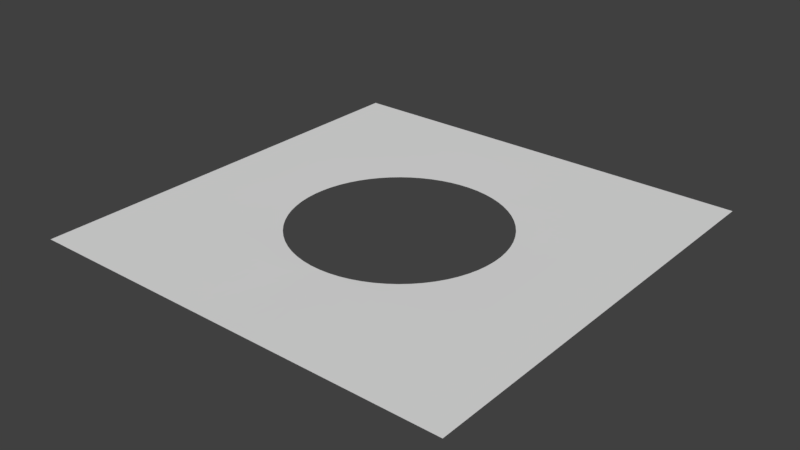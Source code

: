 # Source: hole_thing.blend  (saved by Blender 2.78.0; exported with 4.5.12 LTS)
import bpy
from mathutils import Matrix  # noqa: F401  (used for matrix-valued properties, if any)

bpy.ops.wm.read_factory_settings(use_empty=True)
scene = bpy.context.scene
scene.name = 'Scene'

# ---- collections
col_collection_1 = bpy.data.collections.new('Collection 1'); scene.collection.children.link(col_collection_1)

# ---- world
world_world = bpy.data.worlds.new('World'); scene.world = world_world
world_world.color = (0.05088, 0.05088, 0.05088)
world_world.use_sun_shadow = False
world_world.sun_shadow_jitter_overblur = 0.0
world_world.cycles.sampling_method = 'MANUAL'

# ---- meshes
me_plane = bpy.data.meshes.new('Plane')
me_plane.from_pydata([(0.9163, 0.8556, 0.0), (0.9167, 0.7868, 0.0), (0.957, 0.8539, 0.0), (0.9154, 0.9253, 0.0), (0.875, 0.8561, 0.0), (0.875, 0.7868, 0.0), (0.9583, 0.7868, 0.0), (0.9531, 0.9185, 0.0), (0.875, 0.9275, 0.0), (-0.9163, 0.8556, 0.0), (-0.9167, 0.7868, 0.0), (-0.875, 0.8561, 0.0), (-0.9154, 0.9253, 0.0), (-0.957, 0.8539, 0.0), (-0.9583, 0.7868, 0.0), (-0.875, 0.7868, 0.0), (-0.875, 0.9275, 0.0), (-0.9531, 0.9185, 0.0), (-0.75, 0.8561, 0.0), (-0.75, 0.7868, 0.0), (-0.7083, 0.8561, 0.0), (-0.75, 0.9275, 0.0), (-0.7917, 0.8561, 0.0), (-0.7917, 0.7868, 0.0), (-0.7083, 0.7868, 0.0), (-0.7083, 0.9275, 0.0), (-0.7917, 0.9275, 0.0), (-0.5833, 0.8561, 0.0), (-0.5833, 0.7868, 0.0), (-0.5417, 0.8561, 0.0), (-0.5833, 0.9275, 0.0), (-0.625, 0.8561, 0.0), (-0.625, 0.7868, 0.0), (-0.5417, 0.7868, 0.0), (-0.5417, 0.9275, 0.0), (-0.625, 0.9275, 0.0), (-0.4169, 0.8561, -2.568e-07), (-0.4169, 0.7868, -1.027e-06), (-0.3761, 0.8561, -1.027e-06), (-0.4169, 0.9275, 0.0), (-0.4583, 0.8561, 0.0), (-0.4583, 0.7868, 0.0), (-0.3761, 0.7867, -4.108e-06), (-0.3761, 0.9275, 0.0), (-0.4583, 0.9275, 0.0), (-0.2586, 0.8558, -8.216e-06), (-0.2586, 0.7856, -3.287e-05), (-0.2195, 0.8557, -1.13e-05), (-0.2586, 0.9275, 0.0), (-0.2972, 0.8559, -5.135e-06), (-0.2972, 0.786, -2.054e-05), (-0.2195, 0.7852, -4.519e-05), (-0.2195, 0.9275, 0.0), (-0.2972, 0.9275, 0.0), (-0.0916, 0.8558, -1.618e-05), (-0.09156, 0.7855, -6.47e-05), (-0.04581, 0.8559, -1.643e-05), (-0.09161, 0.9275, 0.0), (-0.1361, 0.8557, -1.541e-05), (-0.1361, 0.7852, -6.162e-05), (-0.04575, 0.7858, -6.573e-05), (-0.04583, 0.9275, 0.0), (-0.1361, 0.9275, 0.0), (0.09398, 0.8558, -1.618e-05), (0.09404, 0.7855, -6.47e-05), (0.1391, 0.8557, -1.541e-05), (0.09396, 0.9275, 0.0), (0.04761, 0.8559, -1.643e-05), (0.04768, 0.7858, -6.573e-05), (0.1391, 0.7852, -6.162e-05), (0.1391, 0.9275, 0.0), (0.04759, 0.9275, 0.0), (0.2608, 0.8558, -8.216e-06), (0.2608, 0.7856, -3.287e-05), (0.2982, 0.8559, -5.135e-06), (0.2608, 0.9275, 0.0), (0.2224, 0.8557, -1.13e-05), (0.2224, 0.7852, -4.519e-05), (0.2982, 0.786, -2.054e-05), (0.2982, 0.9275, 0.0), (0.2224, 0.9275, 0.0), (0.4132, 0.8561, -2.568e-07), (0.4132, 0.7868, -1.027e-06), (0.4535, 0.8561, 0.0), (0.4132, 0.9275, 0.0), (0.374, 0.8561, -1.027e-06), (0.374, 0.7867, -4.108e-06), (0.4535, 0.7868, 0.0), (0.4535, 0.9275, 0.0), (0.374, 0.9275, 0.0), (0.5795, 0.8561, 0.0), (0.5795, 0.7868, 0.0), (0.6226, 0.8561, 0.0), (0.5795, 0.9275, 0.0), (0.5368, 0.8561, 0.0), (0.5368, 0.7868, 0.0), (0.6226, 0.7868, 0.0), (0.6226, 0.9275, 0.0), (0.5368, 0.9275, 0.0), (0.7499, 0.8561, 0.0), (0.7499, 0.7868, 0.0), (0.7917, 0.8561, 0.0), (0.7499, 0.9275, 0.0), (0.7078, 0.8561, 0.0), (0.7078, 0.7868, 0.0), (0.7917, 0.7868, 0.0), (0.7917, 0.9275, 0.0), (0.7078, 0.9275, 0.0), (0.7499, -0.7581, 0.0), (0.7499, -0.8755, 0.0), (0.7917, -0.7581, 0.0), (0.7499, -0.6551, 0.0), (0.7078, -0.7581, 0.0), (0.7078, -0.8755, 0.0), (0.7917, -0.8755, 0.0), (0.7917, -0.6551, 0.0), (0.7078, -0.6551, 0.0), (0.7499, -0.4884, -1.204e-08), (0.7499, -0.5208, 0.0), (0.7917, -0.4884, 0.0), (0.7499, -0.4681, -4.814e-08), (0.7078, -0.4884, -4.814e-08), (0.7078, -0.5208, 0.0), (0.7917, -0.5208, 0.0), (0.7917, -0.4681, 0.0), (0.7078, -0.4681, -1.926e-07), (0.7499, -0.406, -6.299e-07), (0.7499, -0.4309, -2.407e-07), (0.7917, -0.406, 0.0), (0.7498, -0.3773, -1.508e-06), (0.7078, -0.406, -2.519e-06), (0.7079, -0.4309, -9.628e-07), (0.7917, -0.4309, 0.0), (0.7917, -0.3773, 0.0), (0.7077, -0.3773, -6.034e-06), (0.7496, -0.2718, -8.589e-06), (0.7497, -0.3099, -5.617e-06), (0.7917, -0.2718, 0.0), (0.7495, -0.2312, -1.154e-05), (0.7067, -0.2717, -3.436e-05), (0.7071, -0.3098, -2.247e-05), (0.7917, -0.3099, 0.0), (0.7917, -0.2312, 0.0), (0.7064, -0.2312, -4.615e-05), (0.7496, -0.09815, -1.619e-05), (0.7495, -0.144, -1.545e-05), (0.7917, -0.09815, 0.0), (0.7496, -0.05147, -1.643e-05), (0.7066, -0.09813, -6.475e-05), (0.7064, -0.1439, -6.181e-05), (0.7917, -0.144, 0.0), (0.7917, -0.05147, 0.0), (0.7069, -0.05146, -6.573e-05), (0.7496, 0.2613, -8.216e-06), (0.7495, 0.2206, -1.13e-05), (0.7917, 0.2613, 0.0), (0.7497, 0.3007, -5.135e-06), (0.7067, 0.2613, -3.287e-05), (0.7064, 0.2206, -4.519e-05), (0.7917, 0.2206, 0.0), (0.7917, 0.3007, 0.0), (0.7071, 0.3007, -2.054e-05), (0.7499, 0.4153, -2.568e-07), (0.7498, 0.3769, -1.027e-06), (0.7917, 0.4153, 0.0), (0.7499, 0.4558, 0.0), (0.7078, 0.4153, -1.027e-06), (0.7077, 0.3769, -4.108e-06), (0.7917, 0.3769, 0.0), (0.7917, 0.4558, 0.0), (0.7078, 0.4558, 0.0), (0.7499, 0.6013, 0.0), (0.7499, 0.5482, 0.0), (0.7917, 0.6013, 0.0), (0.7499, 0.6588, 0.0), (0.7078, 0.6013, 0.0), (0.7078, 0.5482, 0.0), (0.7917, 0.5482, 0.0), (0.7917, 0.6588, 0.0), (0.7078, 0.6588, 0.0), (0.5795, -0.7581, 0.0), (0.5795, -0.8755, 0.0), (0.6226, -0.7581, 0.0), (0.5795, -0.6551, 0.0), (0.5368, -0.7581, 0.0), (0.5368, -0.8755, 0.0), (0.6226, -0.8755, 0.0), (0.6226, -0.6551, 0.0), (0.5368, -0.6551, 0.0), (0.5796, -0.4884, -6.299e-07), (0.5795, -0.5208, 0.0), (0.6226, -0.4884, -2.407e-07), (0.5796, -0.4681, -2.519e-06), (0.5368, -0.4884, -1.508e-06), (0.5368, -0.5208, 0.0), (0.6226, -0.5208, 0.0), (0.6226, -0.4681, -9.628e-07), (0.5369, -0.4681, -6.034e-06), (0.5796, -0.4059, -2.766e-05), (0.5797, -0.4309, -1.26e-05), (0.6225, -0.406, -1.26e-05), (0.5789, -0.3773, -5.773e-05), (0.5372, -0.406, -5.773e-05), (0.5372, -0.4308, -3.017e-05), (0.6226, -0.4309, -4.814e-06), (0.622, -0.3772, -3.017e-05), (0.5365, -0.3775, -0.0001042), (0.5711, -0.2721, -0.0002839), (0.5746, -0.3101, -0.0001879), (0.6169, -0.2716, -0.0001718), (0.5669, -0.2312, -0.0003869), (0.5266, -0.2738, -0.0004142), (0.5321, -0.3115, -0.0002798), (0.619, -0.3097, -0.0001123), (0.6152, -0.231, -0.0002308), (0.517, -0.2322, -0.0005784), (0.5691, -0.09795, -0.0005362), (0.5659, -0.1436, -0.0005178), (0.6165, -0.09803, -0.0003238), (0.5717, -0.05142, -0.0005423), (0.5202, -0.09785, -0.0007848), (0.5134, -0.1434, -0.0007731), (0.6151, -0.1438, -0.0003091), (0.618, -0.05144, -0.0003287), (0.5248, -0.0514, -0.0007888), (0.5709, 0.2618, -0.0002723), (0.5668, 0.2209, -0.0003797), (0.6168, 0.2612, -0.0001643), (0.5744, 0.3011, -0.0001729), (0.5264, 0.2637, -0.0003992), (0.5169, 0.2221, -0.0005697), (0.6151, 0.2205, -0.0002259), (0.6189, 0.3006, -0.0001027), (0.5319, 0.3027, -0.0002602), (0.5794, 0.4154, -1.609e-05), (0.5786, 0.377, -4.279e-05), (0.6224, 0.4153, -5.135e-06), (0.5796, 0.4558, -5.135e-06), (0.537, 0.4155, -4.279e-05), (0.5363, 0.3773, -8.49e-05), (0.6218, 0.3769, -2.054e-05), (0.6226, 0.4558, 0.0), (0.5371, 0.4558, -2.054e-05), (0.5796, 0.6013, -2.568e-07), (0.5796, 0.5482, -1.027e-06), (0.6226, 0.6013, 0.0), (0.5795, 0.6588, 0.0), (0.5368, 0.6013, -1.027e-06), (0.5368, 0.5482, -4.108e-06), (0.6226, 0.5482, 0.0), (0.6226, 0.6588, 0.0), (0.5368, 0.6588, 0.0), (0.4132, -0.7581, -2.568e-07), (0.4132, -0.8755, 0.0), (0.4535, -0.7581, 0.0), (0.4132, -0.6551, -1.027e-06), (0.374, -0.7581, -1.027e-06), (0.374, -0.8755, 0.0), (0.4535, -0.8755, 0.0), (0.4535, -0.6551, 0.0), (0.374, -0.6551, -4.108e-06), (0.4134, -0.4883, -1.646e-05), (0.4132, -0.5208, -5.135e-06), (0.4535, -0.4884, -5.617e-06), (0.4138, -0.468, -4.429e-05), (0.3742, -0.4882, -4.303e-05), (0.374, -0.5207, -2.054e-05), (0.4535, -0.5208, 0.0), (0.4538, -0.4681, -2.247e-05), (0.375, -0.468, -8.586e-05), (0.4178, -0.4064, -0.0002895), (0.4161, -0.4308, -0.0001803), (0.456, -0.4061, -0.0001879), (0.4195, -0.3792, -0.0004169), (0.3811, -0.4071, -0.0004091), (0.3789, -0.4315, -0.000265), (0.455, -0.4306, -0.0001123), (0.4571, -0.3788, -0.0002798), (0.3819, -0.3786, -0.0005893), (-0.4332, -0.2992, -0.0006996), (-0.4547, -0.289, -0.0006279), (-0.4281, -0.3217, -0.0006279), (-0.4162, -0.2863, -0.0008518), (-0.4394, -0.2592, -0.0008271), (-0.4602, -0.3194, -0.0004793), (-0.3972, -0.3165, -0.0008271), (0.4338, 0.29, -0.0006996), (0.4183, 0.2769, -0.0008518), (0.4546, 0.2793, -0.0006279), (0.4278, 0.3134, -0.0006279), (0.3991, 0.3079, -0.0008271), (0.4413, 0.2495, -0.0008271), (0.4585, 0.311, -0.0004793), (-0.2897, 0.4291, -0.0006996), (-0.2783, 0.4515, -0.0006279), (-0.3129, 0.4231, -0.0006279), (-0.2776, 0.4125, -0.0008518), (-0.2499, 0.4366, -0.0008271), (-0.3095, 0.4564, -0.0004793), (-0.3088, 0.3931, -0.0008271), (0.4176, 0.4163, -0.0002779), (0.4193, 0.3795, -0.0004019), (0.4558, 0.416, -0.0001729), (0.416, 0.4559, -0.0001729), (0.381, 0.4165, -0.0004019), (0.3818, 0.3782, -0.0005806), (0.4568, 0.3791, -0.0002602), (0.4549, 0.4559, -0.0001027), (0.3788, 0.456, -0.0002602), (0.4134, 0.601, -1.609e-05), (0.4138, 0.5479, -4.279e-05), (0.4535, 0.6013, -5.135e-06), (0.4132, 0.6586, -5.135e-06), (0.3742, 0.6001, -4.279e-05), (0.3749, 0.5469, -8.49e-05), (0.4537, 0.5482, -2.054e-05), (0.4535, 0.6588, 0.0), (0.374, 0.658, -2.054e-05), (0.2608, -0.758, -1.583e-05), (0.2608, -0.8754, -4.108e-06), (0.2982, -0.7581, -5.135e-06), (0.2609, -0.6549, -4.279e-05), (0.2226, -0.7578, -4.177e-05), (0.2224, -0.8753, -1.643e-05), (0.2982, -0.8755, 0.0), (0.2982, -0.655, -2.054e-05), (0.223, -0.6546, -8.49e-05), (0.2624, -0.4874, -0.0002779), (0.2615, -0.5199, -0.0001729), (0.2989, -0.4878, -0.0001729), (0.2644, -0.4678, -0.000402), (0.2262, -0.4869, -0.0004019), (0.225, -0.5197, -0.0002602), (0.2982, -0.5202, -0.0001027), (0.3008, -0.4682, -0.0002604), (0.2269, -0.4664, -0.0005806), (0.434, -0.2992, -0.0007137), (0.4184, -0.2863, -0.0008604), (0.428, -0.3216, -0.0006443), (0.4548, -0.289, -0.0006443), (0.4415, -0.2592, -0.0008361), (0.3992, -0.3165, -0.0008361), (0.4588, -0.3194, -0.0005001), (0.2924, -0.4227, -0.0007001), (0.2811, -0.4138, -0.0008519), (0.2808, -0.437, -0.0006281), (0.3151, -0.4164, -0.0006291), (0.3119, -0.3955, -0.0008279), (0.2534, -0.4327, -0.0008271), (0.311, -0.4361, -0.0004802), (-0.2897, -0.4227, -0.0006996), (-0.3129, -0.4165, -0.0006279), (-0.2783, -0.437, -0.0006279), (-0.2776, -0.4138, -0.0008518), (-0.3088, -0.3955, -0.0008271), (-0.3095, -0.4361, -0.0004793), (-0.2499, -0.4327, -0.0008271), (-0.1241, -0.4954, -0.0006996), (-0.151, -0.4893, -0.0006279), (-0.1118, -0.5154, -0.0006279), (-0.1094, -0.4829, -0.0008518), (-0.1458, -0.4721, -0.0008271), (-0.1478, -0.5201, -0.0004793), (-0.07772, -0.5003, -0.0008271), (0.2616, 0.5917, -0.0002723), (0.2639, 0.5358, -0.0003992), (0.2989, 0.5956, -0.0001729), (0.2608, 0.6527, -0.0001643), (0.2231, 0.5871, -0.0003797), (0.2249, 0.5248, -0.0005697), (0.3008, 0.542, -0.0002602), (0.2982, 0.6549, -0.0001027), (0.2225, 0.6509, -0.0002259), (0.09524, -0.7553, -0.000258), (0.09423, -0.8745, -0.0001274), (0.14, -0.757, -0.0001677), (0.09775, -0.6486, -0.0003951), (0.04874, -0.7514, -0.0003437), (0.04793, -0.8742, -0.0001643), (0.1392, -0.8748, -8.216e-05), (0.142, -0.6537, -0.0002602), (0.05051, -0.6347, -0.0005532), (0.09459, 0.5886, -0.0005359), (0.09494, 0.526, -0.0007847), (0.1396, 0.5854, -0.0005166), (0.09432, 0.652, -0.0003235), (0.04831, 0.5913, -0.0005423), (0.04863, 0.5306, -0.0007888), (0.1402, 0.5192, -0.0007723), (0.1393, 0.6506, -0.0003081), (0.04802, 0.6535, -0.0003287), (-0.09186, -0.7553, -0.000258), (-0.09135, -0.8745, -0.0001274), (-0.04565, -0.7514, -0.0003437), (-0.09394, -0.6486, -0.0003951), (-0.1364, -0.757, -0.0001677), (-0.136, -0.8748, -8.216e-05), (-0.04549, -0.8742, -0.0001643), (-0.04681, -0.6347, -0.0005532), (-0.1381, -0.6537, -0.0002602), (-0.09124, 0.5886, -0.0005359), (-0.09113, 0.526, -0.0007847), (-0.04522, 0.5913, -0.0005423), (-0.09137, 0.652, -0.0003235), (-0.1361, 0.5854, -0.0005166), (-0.1362, 0.5192, -0.0007723), (-0.04494, 0.5306, -0.0007888), (-0.04546, 0.6535, -0.0003287), (-0.136, 0.6506, -0.0003081), (-0.2586, -0.758, -1.583e-05), (-0.2586, -0.8754, -4.108e-06), (-0.2195, -0.7578, -4.177e-05), (-0.2587, -0.6549, -4.279e-05), (-0.2972, -0.7581, -5.135e-06), (-0.2972, -0.8755, 0.0), (-0.2194, -0.8753, -1.643e-05), (-0.2199, -0.6546, -8.49e-05), (-0.2972, -0.655, -2.054e-05), (-0.2602, -0.4874, -0.0002779), (-0.2593, -0.5199, -0.0001729), (-0.2231, -0.4869, -0.0004019), (-0.2622, -0.4678, -0.0004019), (-0.2979, -0.4878, -0.0001729), (-0.2973, -0.5202, -0.0001027), (-0.2219, -0.5197, -0.0002602), (-0.2236, -0.4664, -0.0005806), (-0.2998, -0.4682, -0.0002602), (-0.2595, 0.5917, -0.0002723), (-0.2617, 0.5358, -0.0003992), (-0.2201, 0.5871, -0.0003797), (-0.2587, 0.6527, -0.0001643), (-0.2979, 0.5956, -0.0001729), (-0.2998, 0.542, -0.0002602), (-0.2217, 0.5248, -0.0005697), (-0.2195, 0.6509, -0.0002259), (-0.2973, 0.6549, -0.0001027), (-0.4169, -0.7581, -2.568e-07), (-0.4169, -0.8755, 0.0), (-0.3761, -0.7581, -1.027e-06), (-0.4169, -0.6551, -1.027e-06), (-0.4583, -0.7581, 0.0), (-0.4583, -0.8755, 0.0), (-0.3761, -0.8755, 0.0), (-0.3761, -0.6551, -4.108e-06), (-0.4583, -0.6551, 0.0), (-0.4171, -0.4883, -1.609e-05), (-0.4169, -0.5208, -5.135e-06), (-0.3763, -0.4882, -4.279e-05), (-0.4174, -0.468, -4.279e-05), (-0.4584, -0.4884, -5.135e-06), (-0.4583, -0.5208, 0.0), (-0.3761, -0.5207, -2.054e-05), (-0.3769, -0.468, -8.49e-05), (-0.4585, -0.4681, -2.054e-05), (-0.4202, -0.4064, -0.0002779), (-0.419, -0.4308, -0.0001729), (-0.3817, -0.4071, -0.0004019), (-0.4212, -0.3793, -0.0004019), (-0.4599, -0.4061, -0.0001729), (-0.4594, -0.4306, -0.0001027), (-0.3802, -0.4315, -0.0002602), (-0.3815, -0.3786, -0.0005806), (-0.4603, -0.3788, -0.0002602), (-0.4332, 0.29, -0.0006996), (-0.4281, 0.3134, -0.0006279), (-0.4547, 0.2793, -0.0006279), (-0.4162, 0.2769, -0.0008518), (-0.3972, 0.3079, -0.0008271), (-0.4602, 0.311, -0.0004793), (-0.4394, 0.2495, -0.0008271), (-0.4202, 0.4163, -0.0002779), (-0.4212, 0.3795, -0.0004019), (-0.3817, 0.4165, -0.0004019), (-0.419, 0.4559, -0.0001729), (-0.4599, 0.416, -0.0001729), (-0.4603, 0.3791, -0.0002602), (-0.3815, 0.3782, -0.0005806), (-0.3802, 0.456, -0.0002602), (-0.4594, 0.4559, -0.0001027), (-0.4171, 0.601, -1.609e-05), (-0.4174, 0.5479, -4.279e-05), (-0.3763, 0.6001, -4.279e-05), (-0.4169, 0.6586, -5.135e-06), (-0.4584, 0.6013, -5.135e-06), (-0.4585, 0.5482, -2.054e-05), (-0.3769, 0.5469, -8.49e-05), (-0.3761, 0.658, -2.054e-05), (-0.4583, 0.6588, 0.0), (-0.5833, -0.7581, 0.0), (-0.5833, -0.8755, 0.0), (-0.5417, -0.7581, 0.0), (-0.5833, -0.6551, 0.0), (-0.625, -0.7581, 0.0), (-0.625, -0.8755, 0.0), (-0.5417, -0.8755, 0.0), (-0.5417, -0.6551, 0.0), (-0.625, -0.6551, 0.0), (-0.5833, -0.4884, -2.568e-07), (-0.5833, -0.5208, 0.0), (-0.5417, -0.4884, -1.027e-06), (-0.5833, -0.4681, -1.027e-06), (-0.625, -0.4884, 0.0), (-0.625, -0.5208, 0.0), (-0.5417, -0.5208, 0.0), (-0.5417, -0.4681, -4.108e-06), (-0.625, -0.4681, 0.0), (-0.5831, -0.406, -1.609e-05), (-0.5834, -0.4309, -5.135e-06), (-0.5416, -0.406, -4.279e-05), (-0.582, -0.3773, -4.279e-05), (-0.6248, -0.406, -5.135e-06), (-0.625, -0.4309, 0.0), (-0.5419, -0.4308, -2.054e-05), (-0.5405, -0.3776, -8.49e-05), (-0.624, -0.3773, -2.054e-05), (-0.5717, -0.2721, -0.0002723), (-0.5763, -0.3102, -0.0001729), (-0.5272, -0.2739, -0.0003992), (-0.5664, -0.2312, -0.0003797), (-0.6174, -0.2716, -0.0001643), (-0.6201, -0.3097, -0.0001027), (-0.5342, -0.3116, -0.0002602), (-0.516, -0.2322, -0.0005697), (-0.615, -0.231, -0.0002259), (-0.5669, -0.09795, -0.0005359), (-0.5639, -0.1437, -0.0005166), (-0.517, -0.09785, -0.0007847), (-0.5695, -0.05142, -0.0005423), (-0.6152, -0.09804, -0.0003235), (-0.614, -0.1438, -0.0003081), (-0.5103, -0.1434, -0.0007723), (-0.5216, -0.0514, -0.0007888), (-0.6166, -0.05144, -0.0003287), (-0.5717, 0.2618, -0.0002723), (-0.5664, 0.2209, -0.0003797), (-0.5272, 0.2637, -0.0003992), (-0.5763, 0.3011, -0.0001729), (-0.6174, 0.2612, -0.0001643), (-0.615, 0.2205, -0.0002259), (-0.516, 0.2221, -0.0005697), (-0.5342, 0.3027, -0.0002602), (-0.6201, 0.3006, -0.0001027), (-0.5831, 0.4154, -1.609e-05), (-0.582, 0.377, -4.279e-05), (-0.5416, 0.4155, -4.279e-05), (-0.5834, 0.4558, -5.135e-06), (-0.6248, 0.4153, -5.135e-06), (-0.624, 0.3769, -2.054e-05), (-0.5405, 0.3773, -8.49e-05), (-0.5419, 0.4558, -2.054e-05), (-0.625, 0.4558, 0.0), (-0.5833, 0.6013, -2.568e-07), (-0.5833, 0.5482, -1.027e-06), (-0.5417, 0.6013, -1.027e-06), (-0.5833, 0.6588, 0.0), (-0.625, 0.6013, 0.0), (-0.625, 0.5482, 0.0), (-0.5417, 0.5482, -4.108e-06), (-0.5417, 0.6588, 0.0), (-0.625, 0.6588, 0.0), (-0.75, -0.7581, 0.0), (-0.75, -0.8755, 0.0), (-0.7083, -0.7581, 0.0), (-0.75, -0.6551, 0.0), (-0.7917, -0.7581, 0.0), (-0.7917, -0.8755, 0.0), (-0.7083, -0.8755, 0.0), (-0.7083, -0.6551, 0.0), (-0.7917, -0.6551, 0.0), (-0.75, -0.4884, 0.0), (-0.75, -0.5208, 0.0), (-0.7083, -0.4884, 0.0), (-0.75, -0.4681, 0.0), (-0.7917, -0.4884, 0.0), (-0.7917, -0.5208, 0.0), (-0.7083, -0.5208, 0.0), (-0.7083, -0.4681, 0.0), (-0.7917, -0.4681, 0.0), (-0.75, -0.406, -2.568e-07), (-0.75, -0.4309, 0.0), (-0.7083, -0.406, -1.027e-06), (-0.75, -0.3773, -1.027e-06), (-0.7917, -0.406, 0.0), (-0.7917, -0.4309, 0.0), (-0.7083, -0.4309, 0.0), (-0.7081, -0.3773, -4.108e-06), (-0.7917, -0.3773, 0.0), (-0.7496, -0.2718, -8.216e-06), (-0.7498, -0.3099, -5.135e-06), (-0.7068, -0.2717, -3.287e-05), (-0.7495, -0.2312, -1.13e-05), (-0.7917, -0.2718, 0.0), (-0.7917, -0.3099, 0.0), (-0.7074, -0.3098, -2.054e-05), (-0.7063, -0.2312, -4.519e-05), (-0.7917, -0.2312, 0.0), (-0.7495, -0.09815, -1.618e-05), (-0.7494, -0.144, -1.541e-05), (-0.7064, -0.09813, -6.47e-05), (-0.7496, -0.05147, -1.643e-05), (-0.7917, -0.09815, 0.0), (-0.7917, -0.144, 0.0), (-0.7061, -0.1439, -6.162e-05), (-0.7067, -0.05146, -6.573e-05), (-0.7917, -0.05147, 0.0), (-0.7496, 0.2613, -8.216e-06), (-0.7495, 0.2206, -1.13e-05), (-0.7068, 0.2613, -3.287e-05), (-0.7498, 0.3007, -5.135e-06), (-0.7917, 0.2613, 0.0), (-0.7917, 0.2206, 0.0), (-0.7063, 0.2206, -4.519e-05), (-0.7074, 0.3007, -2.054e-05), (-0.7917, 0.3007, 0.0), (-0.75, 0.4153, -2.568e-07), (-0.75, 0.3769, -1.027e-06), (-0.7083, 0.4153, -1.027e-06), (-0.75, 0.4558, 0.0), (-0.7917, 0.4153, 0.0), (-0.7917, 0.3769, 0.0), (-0.7081, 0.3769, -4.108e-06), (-0.7083, 0.4558, 0.0), (-0.7917, 0.4558, 0.0), (-0.75, 0.6013, 0.0), (-0.75, 0.5482, 0.0), (-0.7083, 0.6013, 0.0), (-0.75, 0.6588, 0.0), (-0.7917, 0.6013, 0.0), (-0.7917, 0.5482, 0.0), (-0.7083, 0.5482, 0.0), (-0.7083, 0.6588, 0.0), (-0.7917, 0.6588, 0.0), (-0.9163, -0.7571, 0.0), (-0.9154, -0.8716, 0.0), (-0.875, -0.7581, 0.0), (-0.9167, -0.6551, 0.0), (-0.957, -0.7542, 0.0), (-0.9531, -0.8599, 0.0), (-0.875, -0.8755, 0.0), (-0.875, -0.6551, 0.0), (-0.9583, -0.6551, 0.0), (-0.9167, -0.4884, 0.0), (-0.9167, -0.5208, 0.0), (-0.875, -0.4884, 0.0), (-0.9167, -0.4681, 0.0), (-0.9583, -0.4884, 0.0), (-0.9583, -0.5208, 0.0), (-0.875, -0.5208, 0.0), (-0.875, -0.4681, 0.0), (-0.9583, -0.4681, 0.0), (-0.9167, -0.406, 0.0), (-0.9167, -0.4309, 0.0), (-0.875, -0.406, 0.0), (-0.9167, -0.3773, 0.0), (-0.9583, -0.406, 0.0), (-0.9583, -0.4309, 0.0), (-0.875, -0.4309, 0.0), (-0.875, -0.3773, 0.0), (-0.9583, -0.3773, 0.0), (-0.9167, -0.2718, 0.0), (-0.9167, -0.3099, 0.0), (-0.875, -0.2718, 0.0), (-0.9167, -0.2312, 0.0), (-0.9583, -0.2718, 0.0), (-0.9583, -0.3099, 0.0), (-0.875, -0.3099, 0.0), (-0.875, -0.2312, 0.0), (-0.9583, -0.2312, 0.0), (-0.9167, -0.09815, 0.0), (-0.9167, -0.144, 0.0), (-0.875, -0.09815, 0.0), (-0.9167, -0.05147, 0.0), (-0.9583, -0.09815, 0.0), (-0.9583, -0.144, 0.0), (-0.875, -0.144, 0.0), (-0.875, -0.05147, 0.0), (-0.9583, -0.05147, 0.0), (-0.9167, 0.2613, 0.0), (-0.9167, 0.2206, 0.0), (-0.875, 0.2613, 0.0), (-0.9167, 0.3007, 0.0), (-0.9583, 0.2613, 0.0), (-0.9583, 0.2206, 0.0), (-0.875, 0.2206, 0.0), (-0.875, 0.3007, 0.0), (-0.9583, 0.3007, 0.0), (-0.9167, 0.4153, 0.0), (-0.9167, 0.3769, 0.0), (-0.875, 0.4153, 0.0), (-0.9167, 0.4558, 0.0), (-0.9583, 0.4153, 0.0), (-0.9583, 0.3769, 0.0), (-0.875, 0.3769, 0.0), (-0.875, 0.4558, 0.0), (-0.9583, 0.4558, 0.0), (-0.9167, 0.6013, 0.0), (-0.9167, 0.5482, 0.0), (-0.875, 0.6013, 0.0), (-0.9167, 0.6588, 0.0), (-0.9583, 0.6013, 0.0), (-0.9583, 0.5482, 0.0), (-0.875, 0.5482, 0.0), (-0.875, 0.6588, 0.0), (-0.9583, 0.6588, 0.0), (0.9163, -0.7571, 0.0), (0.9154, -0.8716, 0.0), (0.957, -0.7542, 0.0), (0.9167, -0.6551, 0.0), (0.875, -0.7581, 0.0), (0.875, -0.8755, 0.0), (0.9531, -0.8599, 0.0), (0.9583, -0.6551, 0.0), (0.875, -0.6551, 0.0), (0.9167, -0.4884, 0.0), (0.9167, -0.5208, 0.0), (0.9583, -0.4884, 0.0), (0.9167, -0.4681, 0.0), (0.875, -0.4884, 0.0), (0.875, -0.5208, 0.0), (0.9583, -0.5208, 0.0), (0.9583, -0.4681, 0.0), (0.875, -0.4681, 0.0), (0.9167, -0.406, 0.0), (0.9167, -0.4309, 0.0), (0.9583, -0.406, 0.0), (0.9167, -0.3773, 0.0), (0.875, -0.406, 0.0), (0.875, -0.4309, 0.0), (0.9583, -0.4309, 0.0), (0.9583, -0.3773, 0.0), (0.875, -0.3773, 0.0), (0.9167, -0.2718, 0.0), (0.9167, -0.3099, 0.0), (0.9583, -0.2718, 0.0), (0.9167, -0.2312, 0.0), (0.875, -0.2718, 0.0), (0.875, -0.3099, 0.0), (0.9583, -0.3099, 0.0), (0.9583, -0.2312, 0.0), (0.875, -0.2312, 0.0), (0.9167, -0.09815, 0.0), (0.9167, -0.144, 0.0), (0.9583, -0.09815, 0.0), (0.9167, -0.05147, 0.0), (0.875, -0.09815, 0.0), (0.875, -0.144, 0.0), (0.9583, -0.144, 0.0), (0.9583, -0.05147, 0.0), (0.875, -0.05147, 0.0), (0.9167, 0.2613, 0.0), (0.9167, 0.2206, 0.0), (0.9583, 0.2613, 0.0), (0.9167, 0.3007, 0.0), (0.875, 0.2613, 0.0), (0.875, 0.2206, 0.0), (0.9583, 0.2206, 0.0), (0.9583, 0.3007, 0.0), (0.875, 0.3007, 0.0), (0.9167, 0.4153, 0.0), (0.9167, 0.3769, 0.0), (0.9583, 0.4153, 0.0), (0.9167, 0.4558, 0.0), (0.875, 0.4153, 0.0), (0.875, 0.3769, 0.0), (0.9583, 0.3769, 0.0), (0.9583, 0.4558, 0.0), (0.875, 0.4558, 0.0), (0.9167, 0.6013, 0.0), (0.9167, 0.5482, 0.0), (0.9583, 0.6013, 0.0), (0.9167, 0.6588, 0.0), (0.875, 0.6013, 0.0), (0.875, 0.5482, 0.0), (0.9583, 0.5482, 0.0), (0.9583, 0.6588, 0.0), (0.875, 0.6588, 0.0), (0.9167, 0.08896, 0.0), (0.9167, 0.04254, 0.0), (0.9583, 0.08896, 0.0), (0.9167, 0.1344, 0.0), (0.875, 0.08896, 0.0), (0.875, 0.04254, 0.0), (0.9583, 0.04254, 0.0), (0.9583, 0.1344, 0.0), (0.875, 0.1344, 0.0), (-0.9167, 0.08896, 0.0), (-0.9167, 0.04254, 0.0), (-0.875, 0.08896, 0.0), (-0.9167, 0.1344, 0.0), (-0.9583, 0.08896, 0.0), (-0.9583, 0.04254, 0.0), (-0.875, 0.04254, 0.0), (-0.875, 0.1344, 0.0), (-0.9583, 0.1344, 0.0), (-0.7495, 0.08895, -1.618e-05), (-0.7496, 0.04254, -1.643e-05), (-0.7064, 0.08893, -6.47e-05), (-0.7494, 0.1344, -1.541e-05), (-0.7917, 0.08896, 0.0), (-0.7917, 0.04254, 0.0), (-0.7067, 0.04252, -6.573e-05), (-0.7061, 0.1344, -6.162e-05), (-0.7917, 0.1344, 0.0), (-0.5669, 0.08878, -0.0005359), (-0.5695, 0.04239, -0.0005423), (-0.517, 0.0887, -0.0007847), (-0.5639, 0.1342, -0.0005166), (-0.6152, 0.08885, -0.0003235), (-0.6166, 0.04245, -0.0003287), (-0.5216, 0.04233, -0.0007888), (-0.5103, 0.1342, -0.0007723), (-0.614, 0.1343, -0.0003081), (0.1284, -0.4954, -0.0006996), (0.1137, -0.4829, -0.0008518), (0.1161, -0.5154, -0.0006279), (0.1552, -0.4893, -0.0006279), (0.1501, -0.4721, -0.0008271), (0.08206, -0.5003, -0.0008271), (0.1519, -0.5201, -0.0004793), (0.2924, 0.4291, -0.0006996), (0.2811, 0.4125, -0.0008518), (0.3151, 0.4231, -0.0006279), (0.2808, 0.4515, -0.0006279), (0.2534, 0.4366, -0.0008271), (0.3119, 0.3931, -0.0008271), (0.311, 0.4564, -0.0004793), (0.5691, 0.08878, -0.0005359), (0.5717, 0.04239, -0.0005423), (0.6165, 0.08885, -0.0003235), (0.5658, 0.1342, -0.0005166), (0.5202, 0.0887, -0.0007847), (0.5248, 0.04233, -0.0007888), (0.618, 0.04245, -0.0003287), (0.6151, 0.1343, -0.0003081), (0.5134, 0.1342, -0.0007723), (0.7496, 0.08895, -1.618e-05), (0.7496, 0.04254, -1.643e-05), (0.7917, 0.08896, 0.0), (0.7495, 0.1344, -1.541e-05), (0.7066, 0.08893, -6.47e-05), (0.7069, 0.04252, -6.573e-05), (0.7917, 0.04254, 0.0), (0.7917, 0.1344, 0.0), (0.7063, 0.1344, -6.162e-05), (-0.9958, -0.6551, 0.0), (-0.9958, -0.7503, 0.0), (-0.9958, -0.8443, 0.0), (0.875, -0.9952, 0.0), (0.9141, -0.9952, 0.0), (0.9522, -0.9952, 0.0), (0.9969, 0.7868, 0.0), (0.9969, 0.8516, 0.0), (0.9969, 0.9094, 0.0), (-0.875, 0.9972, 0.0), (-0.9141, 0.9972, 0.0), (-0.9511, 0.9972, 0.0), (-0.9483, -0.9952, 0.0), (-0.9141, -0.9952, 0.0), (-0.875, -0.9952, 0.0), (-0.7917, -0.9952, 0.0), (-0.75, -0.9952, 0.0), (-0.7083, -0.9952, 0.0), (-0.625, -0.9952, 0.0), (-0.5833, -0.9952, 0.0), (-0.5417, -0.9952, 0.0), (-0.4583, -0.9952, 0.0), (-0.4169, -0.9952, 0.0), (-0.3761, -0.9952, 0.0), (-0.2972, -0.9952, 0.0), (-0.2586, -0.9952, 0.0), (-0.2195, -0.9952, 0.0), (-0.1361, -0.9952, 0.0), (-0.09161, -0.9952, 0.0), (-0.04583, -0.9952, 0.0), (0.04759, -0.9952, 0.0), (0.09396, -0.9952, 0.0), (0.1391, -0.9952, 0.0), (0.2224, -0.9952, 0.0), (0.2608, -0.9952, 0.0), (0.2982, -0.9952, 0.0), (0.374, -0.9952, 0.0), (0.4132, -0.9952, 0.0), (0.4535, -0.9952, 0.0), (0.5368, -0.9952, 0.0), (0.5795, -0.9952, 0.0), (0.6226, -0.9952, 0.0), (0.7078, -0.9952, 0.0), (0.7499, -0.9952, 0.0), (0.7917, -0.9952, 0.0), (0.9479, 0.9972, 0.0), (0.9141, 0.9972, 0.0), (0.875, 0.9972, 0.0), (0.7917, 0.9972, 0.0), (0.7499, 0.9972, 0.0), (0.7078, 0.9972, 0.0), (0.6226, 0.9972, 0.0), (0.5795, 0.9972, 0.0), (0.5368, 0.9972, 0.0), (0.4535, 0.9972, 0.0), (0.4132, 0.9972, 0.0), (0.374, 0.9972, 0.0), (0.2982, 0.9972, 0.0), (0.2608, 0.9972, 0.0), (0.2224, 0.9972, 0.0), (0.1391, 0.9972, 0.0), (0.09396, 0.9972, 0.0), (0.04759, 0.9972, 0.0), (-0.04583, 0.9972, 0.0), (-0.09161, 0.9972, 0.0), (-0.1361, 0.9972, 0.0), (-0.2195, 0.9972, 0.0), (-0.2586, 0.9972, 0.0), (-0.2972, 0.9972, 0.0), (-0.3761, 0.9972, 0.0), (-0.4169, 0.9972, 0.0), (-0.4583, 0.9972, 0.0), (-0.5417, 0.9972, 0.0), (-0.5833, 0.9972, 0.0), (-0.625, 0.9972, 0.0), (-0.7083, 0.9972, 0.0), (-0.75, 0.9972, 0.0), (-0.7917, 0.9972, 0.0), (-0.8333, 0.7868, 0.0), (-0.8333, 0.8561, 0.0), (-0.8333, 0.9275, 0.0), (-0.6667, 0.7868, 0.0), (-0.6667, 0.8561, 0.0), (-0.6667, 0.9275, 0.0), (-0.5, 0.7868, 0.0), (-0.5, 0.8561, 0.0), (-0.5, 0.9275, 0.0), (-0.3361, 0.7864, -1.027e-05), (-0.3361, 0.856, -2.568e-06), (-0.3361, 0.9275, 0.0), (-0.1789, 0.7851, -5.546e-05), (-0.1789, 0.8557, -1.386e-05), (-0.1789, 0.9275, 0.0), (0.0008252, 0.7859, -6.573e-05), (0.0007583, 0.8559, -1.643e-05), (0.000736, 0.9275, 0.0), (0.1822, 0.7851, -5.546e-05), (0.1822, 0.8557, -1.386e-05), (0.1822, 0.9275, 0.0), (0.3356, 0.7864, -1.027e-05), (0.3356, 0.856, -2.568e-06), (0.3356, 0.9275, 0.0), (0.4946, 0.7868, 0.0), (0.4946, 0.8561, 0.0), (0.4946, 0.9275, 0.0), (0.6654, 0.7868, 0.0), (0.6654, 0.8561, 0.0), (0.6654, 0.9275, 0.0), (0.8333, 0.7868, 0.0), (0.8333, 0.8561, 0.0), (0.8333, 0.9275, 0.0), (-0.1365, 0.4525, -0.001052), (-0.09102, 0.4639, -0.001052), (-0.04465, 0.4708, -0.001052), (-0.3009, 0.3647, -0.001052), (-0.2632, 0.3926, -0.001052), (-0.223, 0.4167, -0.001052), (-0.4191, 0.2206, -0.001052), (-0.395, 0.2608, -0.001052), (-0.3671, 0.2985, -0.001052), (-0.4732, 0.04226, -0.001052), (-0.4663, 0.08862, -0.001052), (-0.4549, 0.1341, -0.001052), (-0.4549, -0.1432, -0.001052), (-0.4663, -0.09774, -0.001052), (-0.4732, -0.05137, -0.001052), (-0.3671, -0.3076, -0.001052), (-0.395, -0.2699, -0.001052), (-0.4191, -0.2297, -0.001052), (-0.223, -0.4258, -0.001052), (-0.2632, -0.4017, -0.001052), (-0.3009, -0.3738, -0.001052), (-0.04465, -0.4799, -0.001052), (-0.09102, -0.473, -0.001052), (-0.1365, -0.4616, -0.001052), (0.1408, -0.4616, -0.001052), (0.09534, -0.473, -0.001052), (0.04898, -0.4799, -0.001052), (0.3052, -0.3738, -0.001052), (0.2675, -0.4017, -0.001052), (0.2273, -0.4258, -0.001052), (0.4234, -0.2297, -0.001052), (0.3993, -0.2699, -0.001052), (0.3714, -0.3076, -0.001052), (0.4775, -0.05137, -0.001052), (0.4706, -0.09774, -0.001052), (0.4592, -0.1432, -0.001052), (0.4592, 0.1341, -0.001052), (0.4706, 0.08862, -0.001052), (0.4775, 0.04226, -0.001052), (0.3714, 0.2985, -0.001052), (0.3993, 0.2608, -0.001052), (0.4234, 0.2206, -0.001052), (0.2273, 0.4167, -0.001052), (0.2675, 0.3926, -0.001052), (0.3052, 0.3647, -0.001052), (0.04898, 0.4708, -0.001052), (0.09534, 0.4639, -0.001052), (0.1408, 0.4525, -0.001052), (-0.9958, 0.9094, 0.0), (-0.9958, 0.8516, 0.0), (-0.9958, 0.7868, 0.0), (-0.9958, 0.6588, 0.0), (-0.9958, 0.6013, 0.0), (-0.9958, 0.5482, 0.0), (-0.9958, 0.4558, 0.0), (-0.9958, 0.4153, 0.0), (-0.9958, 0.3769, 0.0), (-0.9958, 0.1344, 0.0), (-0.9958, 0.08896, 0.0), (-0.9958, 0.04254, 0.0), (-0.9958, -0.05147, 0.0), (-0.9958, -0.09815, 0.0), (-0.9958, -0.144, 0.0), (-0.9958, -0.2312, 0.0), (-0.9958, -0.2718, 0.0), (-0.9958, -0.3099, 0.0), (-0.9958, -0.3773, 0.0), (-0.9958, -0.406, 0.0), (-0.9958, -0.4309, 0.0), (-0.9958, -0.4681, 0.0), (-0.9958, -0.4884, 0.0), (-0.9958, -0.5208, 0.0), (0.9969, -0.8443, 0.0), (0.9969, -0.7503, 0.0), (0.9969, -0.6551, 0.0), (0.9969, -0.5208, 0.0), (0.9969, -0.4884, 0.0), (0.9969, -0.4681, 0.0), (0.9969, -0.4309, 0.0), (0.9969, -0.406, 0.0), (0.9969, -0.3773, 0.0), (0.9969, -0.3099, 0.0), (0.9969, -0.2718, 0.0), (0.9969, -0.2312, 0.0), (0.9969, -0.144, 0.0), (0.9969, -0.09815, 0.0), (0.9969, -0.05147, 0.0), (0.9969, 0.2206, 0.0), (0.9969, 0.2613, 0.0), (0.9969, 0.3007, 0.0), (0.9969, 0.3769, 0.0), (0.9969, 0.4153, 0.0), (0.9969, 0.4558, 0.0), (0.9969, 0.5482, 0.0), (0.9969, 0.6013, 0.0), (0.9969, 0.6588, 0.0), (-0.8333, -0.8755, 0.0), (-0.8333, -0.7581, 0.0), (-0.8333, -0.6551, 0.0), (-0.8333, -0.5208, 0.0), (-0.8333, -0.4884, 0.0), (-0.8333, -0.4681, 0.0), (-0.8333, -0.4309, 0.0), (-0.8333, -0.406, 0.0), (-0.8333, -0.3773, 0.0), (-0.8333, -0.3099, 0.0), (-0.8333, -0.2718, 0.0), (-0.8333, -0.2312, 0.0), (-0.8333, -0.144, 0.0), (-0.8333, -0.09815, 0.0), (-0.8333, -0.05147, 0.0), (-0.8333, 0.2206, 0.0), (-0.8333, 0.2613, 0.0), (-0.8333, 0.3007, 0.0), (-0.8333, 0.3769, 0.0), (-0.8333, 0.4153, 0.0), (-0.8333, 0.4558, 0.0), (-0.8333, 0.5482, 0.0), (-0.8333, 0.6013, 0.0), (-0.8333, 0.6588, 0.0), (-0.6667, -0.8755, 0.0), (-0.6667, -0.7581, 0.0), (-0.6667, -0.6551, 0.0), (-0.6667, -0.5208, 0.0), (-0.6667, -0.4884, 0.0), (-0.6667, -0.4681, 0.0), (-0.6667, -0.4309, 0.0), (-0.6665, -0.406, -2.568e-06), (-0.6662, -0.3773, -1.027e-05), (-0.6642, -0.3098, -5.135e-05), (-0.6628, -0.2717, -8.216e-05), (-0.6616, -0.2311, -0.000113), (-0.6611, -0.1439, -0.0001541), (-0.6618, -0.09809, -0.0001618), (-0.6625, -0.05145, -0.0001643), (-0.6616, 0.2206, -0.000113), (-0.6628, 0.2612, -8.216e-05), (-0.6642, 0.3006, -5.135e-05), (-0.6662, 0.3769, -1.027e-05), (-0.6665, 0.4153, -2.568e-06), (-0.6667, 0.4558, 0.0), (-0.6667, 0.5482, 0.0), (-0.6667, 0.6013, 0.0), (-0.6667, 0.6588, 0.0), (-0.5, -0.8755, 0.0), (-0.5, -0.7581, 0.0), (-0.5, -0.6551, 0.0), (-0.5, -0.5208, 0.0), (-0.5, -0.4884, -2.568e-06), (-0.5001, -0.4681, -1.027e-05), (-0.5005, -0.4308, -5.135e-05), (-0.5005, -0.406, -9.26e-05), (-0.4998, -0.378, -0.0001547), (0.6187, -0.004457, -0.0003287), (0.5729, -0.004487, -0.0005423), (0.5265, -0.004522, -0.0007888), (-0.4998, 0.378, -0.0001547), (-0.5005, 0.4156, -9.26e-05), (-0.5005, 0.4559, -5.135e-05), (-0.5001, 0.5482, -1.027e-05), (-0.5, 0.6013, -2.568e-06), (-0.5, 0.6588, 0.0), (-0.3361, -0.8755, 0.0), (-0.3361, -0.7581, -2.568e-06), (-0.3361, -0.655, -1.027e-05), (-0.3361, -0.5205, -5.135e-05), (-0.3365, -0.4881, -9.26e-05), (-0.3376, -0.4681, -0.0001547), (0.458, -0.3496, -0.0003849), (0.4225, -0.3506, -0.0005421), (0.3863, -0.3478, -0.0007501), (0.4577, 0.3444, -0.0003629), (0.4222, 0.3453, -0.0005252), (0.3861, 0.3418, -0.0007408), (-0.3376, 0.5451, -0.0001547), (-0.3365, 0.5984, -9.26e-05), (-0.3361, 0.6568, -5.135e-05), (-0.1788, -0.8752, -4.108e-05), (-0.1791, -0.7575, -9.004e-05), (-0.1799, -0.6543, -0.0001547), (-0.5233, -0.004522, -0.0007888), (-0.5707, -0.004487, -0.0005423), (-0.6173, -0.004457, -0.0003287), (-0.3849, -0.3479, -0.0007408), (-0.4234, -0.3506, -0.0005252), (-0.4605, -0.3497, -0.0003629), (0.1822, -0.8752, -4.108e-05), (0.1826, -0.7575, -9.004e-05), (0.1836, -0.6543, -0.0001547), (-0.2303, -0.4507, -0.0007408), (-0.2674, -0.4535, -0.0005252), (-0.3034, -0.4536, -0.0003629), (0.3356, -0.8755, 0.0), (0.3356, -0.7581, -2.568e-06), (0.3356, -0.655, -1.027e-05), (0.3356, -0.5205, -5.135e-05), (0.3361, -0.4881, -9.272e-05), (0.3373, -0.4681, -0.0001552), (0.3047, -0.4536, -0.0003634), (0.2698, -0.4535, -0.0005253), (0.2337, -0.4507, -0.0007408), (0.6144, 0.1783, -0.0002773), (0.5643, 0.1784, -0.0004695), (0.5103, 0.1787, -0.0007134), (0.3373, 0.5451, -0.0001547), (0.3361, 0.5984, -9.26e-05), (0.3356, 0.6568, -5.135e-05), (0.4946, -0.8755, 0.0), (0.4946, -0.7581, 0.0), (0.4946, -0.6551, 0.0), (0.4946, -0.5208, 0.0), (0.4947, -0.4884, -3.097e-06), (0.4948, -0.4681, -1.239e-05), (0.4955, -0.4307, -6.194e-05), (0.4958, -0.406, -0.0001091), (0.4957, -0.378, -0.0001761), (0.4954, 0.378, -0.0001547), (0.4956, 0.4156, -9.26e-05), (0.4954, 0.4559, -5.135e-05), (0.4948, 0.5482, -1.027e-05), (0.4947, 0.6013, -2.568e-06), (0.4946, 0.6588, 0.0), (0.6654, -0.8755, 0.0), (0.6654, -0.7581, 0.0), (0.6654, -0.6551, 0.0), (0.6654, -0.5208, 0.0), (0.6654, -0.4884, -1.204e-07), (0.6655, -0.4681, -4.814e-07), (0.6655, -0.4309, -2.407e-06), (0.6654, -0.406, -6.299e-06), (0.6651, -0.3773, -1.508e-05), (0.6637, -0.3098, -5.617e-05), (0.6626, -0.2717, -8.589e-05), (0.6618, -0.2311, -0.0001154), (0.6617, -0.1439, -0.0001545), (0.6624, -0.09809, -0.0001619), (0.6632, -0.05145, -0.0001643), (0.6617, 0.2206, -0.000113), (0.6626, 0.2612, -8.216e-05), (0.6636, 0.3006, -5.135e-05), (0.6651, 0.3769, -1.027e-05), (0.6654, 0.4153, -2.568e-06), (0.6654, 0.4558, 0.0), (0.6654, 0.5482, 0.0), (0.6654, 0.6013, 0.0), (0.6654, 0.6588, 0.0), (0.8333, -0.8755, 0.0), (0.8333, -0.7581, 0.0), (0.8333, -0.6551, 0.0), (0.8333, -0.5208, 0.0), (0.8333, -0.4884, 0.0), (0.8333, -0.4681, 0.0), (0.8333, -0.4309, 0.0), (0.8333, -0.406, 0.0), (0.8333, -0.3773, 0.0), (0.8333, -0.3099, 0.0), (0.8333, -0.2718, 0.0), (0.8333, -0.2312, 0.0), (0.8333, -0.144, 0.0), (0.8333, -0.09815, 0.0), (0.8333, -0.05147, 0.0), (0.8333, 0.2206, 0.0), (0.8333, 0.2613, 0.0), (0.8333, 0.3007, 0.0), (0.8333, 0.3769, 0.0), (0.8333, 0.4153, 0.0), (0.8333, 0.4558, 0.0), (0.8333, 0.5482, 0.0), (0.8333, 0.6013, 0.0), (0.8333, 0.6588, 0.0), (0.7917, -0.5736, 0.0), (0.7499, -0.5736, 0.0), (0.7078, -0.5736, 0.0), (0.7917, -0.4517, 0.0), (0.7499, -0.4517, -1.204e-07), (0.7079, -0.4517, -4.814e-07), (0.7917, -0.3451, 0.0), (0.7498, -0.3451, -3.097e-06), (0.7075, -0.3451, -1.239e-05), (0.7917, -0.1885, 0.0), (0.7495, -0.1885, -1.399e-05), (0.7062, -0.1884, -5.594e-05), (0.7917, -0.00441, 0.0), (0.7497, -0.004413, -1.643e-05), (0.7071, -0.00442, -6.573e-05), (0.7917, 0.3391, 0.0), (0.7498, 0.3391, -2.568e-06), (0.7075, 0.3391, -1.027e-05), (0.7917, 0.4996, 0.0), (0.7499, 0.4996, 0.0), (0.7078, 0.4996, 0.0), (0.7917, 0.7207, 0.0), (0.7499, 0.7207, 0.0), (0.7078, 0.7207, 0.0), (0.6226, -0.5736, 0.0), (0.5795, -0.5736, 0.0), (0.5368, -0.5736, 0.0), (0.6226, -0.4517, -2.407e-06), (0.5796, -0.4517, -6.299e-06), (0.537, -0.4517, -1.508e-05), (0.6209, -0.3451, -6.194e-05), (0.5773, -0.3452, -0.0001091), (0.535, -0.3459, -0.0001761), (-0.5078, -0.1882, -0.0007134), (-0.5629, -0.1882, -0.0004695), (-0.6136, -0.1883, -0.0002773), (0.6207, 0.3391, -5.135e-05), (0.5771, 0.3393, -9.26e-05), (0.5347, 0.3401, -0.0001547), (0.6226, 0.4996, 0.0), (0.5796, 0.4997, -2.568e-06), (0.5369, 0.4997, -1.027e-05), (0.6226, 0.7207, 0.0), (0.5795, 0.7207, 0.0), (0.5368, 0.7207, 0.0), (0.4535, -0.5736, 0.0), (0.4132, -0.5736, -2.568e-06), (0.374, -0.5735, -1.027e-05), (0.4542, -0.4516, -5.617e-05), (0.4147, -0.4516, -9.634e-05), (0.3764, -0.4519, -0.0001571), (0.4542, 0.4997, -5.135e-05), (0.4146, 0.4995, -9.26e-05), (0.3764, 0.4988, -0.0001547), (0.4535, 0.7207, 0.0), (0.4132, 0.7206, -2.568e-06), (0.374, 0.7203, -1.027e-05), (0.2982, -0.5733, -5.135e-05), (0.2611, -0.5731, -9.26e-05), (0.2238, -0.5729, -0.0001547), (0.1886, -0.5197, -0.0003629), (0.1905, -0.4873, -0.0005252), (0.1886, -0.4668, -0.0007408), (0.4727, 0.2298, -0.0007381), (0.4866, 0.2689, -0.0005245), (0.4927, 0.3058, -0.0003629), (0.2982, 0.7187, -5.135e-05), (0.2608, 0.7176, -8.216e-05), (0.2225, 0.7167, -0.000113), (-0.1848, -0.5197, -0.0003629), (-0.1866, -0.4873, -0.0005252), (-0.1847, -0.4668, -0.0007408), (0.1392, 0.7166, -0.0001541), (0.09414, 0.7173, -0.0001618), (0.04781, 0.718, -0.0001643), (-0.3435, -0.4332, -0.0003629), (-0.3456, -0.4099, -0.0005252), (-0.3434, -0.3823, -0.0007408), (-0.04564, 0.718, -0.0001643), (-0.09149, 0.7173, -0.0001618), (-0.1361, 0.7166, -0.0001541), (-0.2206, -0.5729, -0.0001547), (-0.2589, -0.5731, -9.26e-05), (-0.2973, -0.5733, -5.135e-05), (0.3456, 0.3809, -0.0007408), (0.3467, 0.4183, -0.0005252), (0.3438, 0.4562, -0.0003629), (0.6144, -0.1883, -0.0002797), (0.5644, -0.1882, -0.0004728), (0.5103, -0.1882, -0.0007166), (-0.2195, 0.7167, -0.000113), (-0.2587, 0.7176, -8.216e-05), (-0.2973, 0.7187, -5.135e-05), (-0.3761, -0.5735, -1.027e-05), (-0.4169, -0.5736, -2.568e-06), (-0.4583, -0.5736, 0.0), (-0.3782, -0.4519, -0.0001547), (-0.418, -0.4516, -9.26e-05), (-0.4588, -0.4516, -5.135e-05), (0.3438, -0.4332, -0.0003653), (0.3467, -0.4099, -0.0005285), (0.3456, -0.3822, -0.000744), (-0.3782, 0.4988, -0.0001547), (-0.418, 0.4995, -9.26e-05), (-0.4588, 0.4997, -5.135e-05), (-0.3761, 0.7203, -1.027e-05), (-0.4169, 0.7206, -2.568e-06), (-0.4583, 0.7207, 0.0), (-0.5417, -0.5736, 0.0), (-0.5833, -0.5736, 0.0), (-0.625, -0.5736, 0.0), (-0.5418, -0.4517, -1.027e-05), (-0.5834, -0.4517, -2.568e-06), (-0.625, -0.4517, 0.0), (-0.5382, -0.346, -0.0001547), (-0.5799, -0.3453, -9.26e-05), (-0.6226, -0.3451, -5.135e-05), (-0.495, -0.3145, -0.0003629), (-0.4872, -0.2789, -0.0005245), (-0.4712, -0.2397, -0.0007381), (-0.5382, 0.3401, -0.0001547), (-0.5799, 0.3393, -9.26e-05), (-0.6226, 0.3391, -5.135e-05), (-0.5418, 0.4997, -1.027e-05), (-0.5834, 0.4997, -2.568e-06), (-0.625, 0.4996, 0.0), (-0.5417, 0.7207, 0.0), (-0.5833, 0.7207, 0.0), (-0.625, 0.7207, 0.0), (-0.7083, -0.5736, 0.0), (-0.75, -0.5736, 0.0), (-0.7917, -0.5736, 0.0), (-0.7083, -0.4517, 0.0), (-0.75, -0.4517, 0.0), (-0.7917, -0.4517, 0.0), (-0.7078, -0.3451, -1.027e-05), (-0.7499, -0.3451, -2.568e-06), (-0.7917, -0.3451, 0.0), (-0.7061, -0.1884, -5.546e-05), (-0.7494, -0.1885, -1.386e-05), (-0.7917, -0.1885, 0.0), (-0.7068, -0.00442, -6.573e-05), (-0.7496, -0.004413, -1.643e-05), (-0.7917, -0.00441, 0.0), (-0.7078, 0.3391, -1.027e-05), (-0.7499, 0.3391, -2.568e-06), (-0.7917, 0.3391, 0.0), (-0.7083, 0.4996, 0.0), (-0.75, 0.4996, 0.0), (-0.7917, 0.4996, 0.0), (-0.7083, 0.7207, 0.0), (-0.75, 0.7207, 0.0), (-0.7917, 0.7207, 0.0), (-0.875, -0.5736, 0.0), (-0.9167, -0.5736, 0.0), (-0.9583, -0.5736, 0.0), (-0.875, -0.4517, 0.0), (-0.9167, -0.4517, 0.0), (-0.9583, -0.4517, 0.0), (-0.875, -0.3451, 0.0), (-0.9167, -0.3451, 0.0), (-0.9583, -0.3451, 0.0), (-0.875, -0.1885, 0.0), (-0.9167, -0.1885, 0.0), (-0.9583, -0.1885, 0.0), (-0.875, -0.00441, 0.0), (-0.9167, -0.00441, 0.0), (-0.9583, -0.00441, 0.0), (-0.875, 0.3391, 0.0), (-0.9167, 0.3391, 0.0), (-0.9583, 0.3391, 0.0), (-0.875, 0.4996, 0.0), (-0.9167, 0.4996, 0.0), (-0.9583, 0.4996, 0.0), (-0.875, 0.7207, 0.0), (-0.9167, 0.7207, 0.0), (-0.9583, 0.7207, 0.0), (0.9583, -0.5736, 0.0), (0.9167, -0.5736, 0.0), (0.875, -0.5736, 0.0), (0.9583, -0.4517, 0.0), (0.9167, -0.4517, 0.0), (0.875, -0.4517, 0.0), (0.9583, -0.3451, 0.0), (0.9167, -0.3451, 0.0), (0.875, -0.3451, 0.0), (0.9583, -0.1885, 0.0), (0.9167, -0.1885, 0.0), (0.875, -0.1885, 0.0), (0.9583, -0.00441, 0.0), (0.9167, -0.00441, 0.0), (0.875, -0.00441, 0.0), (0.9583, 0.3391, 0.0), (0.9167, 0.3391, 0.0), (0.875, 0.3391, 0.0), (0.9583, 0.4996, 0.0), (0.9167, 0.4996, 0.0), (0.875, 0.4996, 0.0), (0.9583, 0.7207, 0.0), (0.9167, 0.7207, 0.0), (0.875, 0.7207, 0.0), (0.001806, 0.5324, -0.0007888), (0.001472, 0.5925, -0.0005423), (0.001182, 0.6542, -0.0003287), (0.493, -0.3145, -0.0003849), (0.4868, -0.2788, -0.0005414), (0.4728, -0.2397, -0.0007474), (0.001108, -0.8741, -0.0001808), (0.001471, -0.749, -0.0003855), (0.001815, -0.6255, -0.0006381), (0.1458, -0.5723, -0.0003629), (0.104, -0.5652, -0.0005234), (0.05952, -0.5442, -0.000734), (-0.05537, -0.5442, -0.000734), (-0.09983, -0.5652, -0.0005234), (-0.1417, -0.5723, -0.0003629), (-0.9958, 0.3007, 0.0), (-0.9958, 0.2613, 0.0), (-0.9958, 0.2206, 0.0), (0.9969, 0.04254, 0.0), (0.9969, 0.08896, 0.0), (0.9969, 0.1344, 0.0), (-0.8333, 0.04254, 0.0), (-0.8333, 0.08896, 0.0), (-0.8333, 0.1344, 0.0), (-0.6625, 0.0425, -0.0001643), (-0.6618, 0.0889, -0.0001618), (-0.6611, 0.1343, -0.0001541), (0.6632, 0.0425, -0.0001643), (0.6624, 0.0889, -0.0001618), (0.6617, 0.1343, -0.0001541), (0.8333, 0.04254, 0.0), (0.8333, 0.08896, 0.0), (0.8333, 0.1344, 0.0), (0.3047, 0.4952, -0.0003629), (0.2697, 0.488, -0.0005245), (0.2332, 0.4719, -0.0007381), (0.9583, 0.1784, 0.0), (0.9167, 0.1784, 0.0), (0.875, 0.1784, 0.0), (-0.875, 0.1784, 0.0), (-0.9167, 0.1784, 0.0), (-0.9583, 0.1784, 0.0), (-0.7061, 0.1784, -5.546e-05), (-0.7494, 0.1784, -1.386e-05), (-0.7917, 0.1784, 0.0), (0.1837, 0.5166, -0.0007134), (0.1827, 0.5841, -0.0004695), (0.1823, 0.65, -0.0002773), (-0.5078, 0.1787, -0.0007134), (-0.5629, 0.1784, -0.0004695), (-0.6136, 0.1783, -0.0002773), (-0.4712, 0.2298, -0.0007381), (-0.4872, 0.2689, -0.0005245), (-0.495, 0.3058, -0.0003629), (0.7917, 0.1784, 0.0), (0.7495, 0.1784, -1.386e-05), (0.7062, 0.1784, -5.546e-05), (-0.3434, 0.3809, -0.0007408), (-0.3456, 0.4183, -0.0005252), (-0.3435, 0.4562, -0.0003629), (-0.3849, 0.3418, -0.0007408), (-0.4234, 0.3453, -0.0005252), (-0.4605, 0.3444, -0.0003629), (-0.1799, 0.5166, -0.0007134), (-0.1792, 0.5841, -0.0004695), (-0.1789, 0.65, -0.0002773), (-0.2299, 0.4719, -0.0007381), (-0.2673, 0.488, -0.0005245), (-0.3034, 0.4952, -0.0003629), (-0.9958, -0.9952, 0.0), (0.9969, -0.9952, 0.0), (-0.9958, 0.9972, 0.0), (0.9969, 0.9972, 0.0), (-0.8333, -0.9952, 0.0), (-0.6667, -0.9952, 0.0), (-0.5, -0.9952, 0.0), (-0.3361, -0.9952, 0.0), (-0.1789, -0.9952, 0.0), (0.0007362, -0.9952, 0.0), (0.1822, -0.9952, 0.0), (0.3356, -0.9952, 0.0), (0.4946, -0.9952, 0.0), (0.6654, -0.9952, 0.0), (0.8333, -0.9952, 0.0), (0.8333, 0.9972, 0.0), (0.6654, 0.9972, 0.0), (0.4946, 0.9972, 0.0), (0.3356, 0.9972, 0.0), (0.1822, 0.9972, 0.0), (0.000736, 0.9972, 0.0), (-0.1789, 0.9972, 0.0), (-0.3361, 0.9972, 0.0), (-0.5, 0.9972, 0.0), (-0.6667, 0.9972, 0.0), (-0.8333, 0.9972, 0.0), (0.002163, 0.4731, -0.001052), (-0.1806, 0.4368, -0.001052), (-0.3356, 0.3332, -0.001052), (-0.4392, 0.1782, -0.001052), (-0.4755, -0.004559, -0.001052), (-0.4392, -0.1874, -0.001052), (-0.3356, -0.3423, -0.001052), (-0.1806, -0.4459, -0.001052), (0.002163, -0.4822, -0.001052), (0.185, -0.4459, -0.001052), (0.3399, -0.3423, -0.001052), (0.4435, -0.1874, -0.001052), (0.4798, -0.004559, -0.001052), (0.4435, 0.1782, -0.001052), (0.3399, 0.3332, -0.001052), (0.185, 0.4368, -0.001052), (-0.9958, 0.7207, 0.0), (-0.9958, 0.4996, 0.0), (-0.9958, 0.3391, 0.0), (-0.9958, -0.00441, 0.0), (-0.9958, -0.1885, 0.0), (-0.9958, -0.3451, 0.0), (-0.9958, -0.4517, 0.0), (-0.9958, -0.5736, 0.0), (0.9969, -0.5736, 0.0), (0.9969, -0.4517, 0.0), (0.9969, -0.3451, 0.0), (0.9969, -0.1885, 0.0), (0.9969, -0.00441, 0.0), (0.9969, 0.3391, 0.0), (0.9969, 0.4996, 0.0), (0.9969, 0.7207, 0.0), (-0.8333, -0.5736, 0.0), (-0.8333, -0.4517, 0.0), (-0.8333, -0.3451, 0.0), (-0.8333, -0.1885, 0.0), (-0.8333, -0.00441, 0.0), (-0.8333, 0.3391, 0.0), (-0.8333, 0.4996, 0.0), (-0.8333, 0.7207, 0.0), (-0.6667, -0.5736, 0.0), (-0.6667, -0.4517, 0.0), (-0.6654, -0.3451, -2.568e-05), (-0.661, -0.1884, -0.0001386), (-0.6628, -0.004433, -0.0001643), (-0.6654, 0.3391, -2.568e-05), (-0.6667, 0.4996, 0.0), (-0.6667, 0.7207, 0.0), (-0.5, -0.5736, 0.0), (-0.5003, -0.4516, -2.568e-05), (-0.4981, -0.3473, -0.0002431), (-0.4981, 0.3417, -0.0002431), (-0.5003, 0.4997, -2.568e-05), (-0.5, 0.7207, 0.0), (-0.3361, -0.5735, -2.568e-05), (-0.3398, -0.4525, -0.0002431), (-0.3398, 0.4975, -0.0002431), (-0.3361, 0.7197, -2.568e-05), (-0.1817, -0.5726, -0.0002431), (-0.1789, 0.7163, -0.0001386), (0.000959, 0.7184, -0.0001643), (0.1855, -0.5726, -0.0002431), (0.1822, 0.7163, -0.0001386), (0.3356, -0.5735, -2.568e-05), (0.3397, -0.4525, -0.0002443), (0.3397, 0.4975, -0.0002431), (0.3356, 0.7197, -2.568e-05), (0.4946, -0.5736, 0.0), (0.4951, -0.4516, -3.097e-05), (0.4949, -0.3473, -0.0002668), (0.4945, 0.3417, -0.0002431), (0.495, 0.4997, -2.568e-05), (0.4946, 0.7207, 0.0), (0.6654, -0.5736, 0.0), (0.6655, -0.4517, -1.204e-06), (0.6646, -0.3451, -3.097e-05), (0.6614, -0.1884, -0.0001399), (0.6635, -0.004433, -0.0001643), (0.6645, 0.3391, -2.568e-05), (0.6654, 0.4996, 0.0), (0.6654, 0.7207, 0.0), (0.8333, -0.5736, 0.0), (0.8333, -0.4517, 0.0), (0.8333, -0.3451, 0.0), (0.8333, -0.1885, 0.0), (0.8333, -0.00441, 0.0), (0.8333, 0.3391, 0.0), (0.8333, 0.4996, 0.0), (0.8333, 0.7207, 0.0), (-0.9958, 0.1784, 0.0), (0.9969, 0.1784, 0.0), (-0.8333, 0.1784, 0.0), (-0.661, 0.1784, -0.0001386), (0.6614, 0.1784, -0.0001386), (0.8333, 0.1784, 0.0)], [], [(0, 4, 5, 1), (1, 5, 1425, 1424), (4, 953, 952, 5), (5, 952, 1609, 1425), (0, 1, 6, 2), (2, 6, 850, 851), (1, 1424, 1423, 6), (6, 1423, 1552, 850), (0, 2, 7, 3), (3, 7, 889, 890), (2, 851, 852, 7), (7, 852, 1498, 889), (0, 3, 8, 4), (4, 8, 954, 953), (3, 890, 891, 8), (8, 891, 1510, 954), (9, 13, 14, 10), (10, 14, 1401, 1400), (13, 1004, 1005, 14), (14, 1005, 1537, 1401), (9, 10, 15, 11), (11, 15, 922, 923), (10, 1400, 1399, 15), (15, 1399, 1560, 922), (9, 11, 16, 12), (12, 16, 853, 854), (11, 923, 924, 16), (16, 924, 1520, 853), (9, 12, 17, 13), (13, 17, 1003, 1004), (12, 854, 855, 17), (17, 855, 1497, 1003), (18, 22, 23, 19), (19, 23, 1377, 1376), (22, 923, 922, 23), (23, 922, 1560, 1377), (18, 19, 24, 20), (20, 24, 925, 926), (19, 1376, 1375, 24), (24, 1375, 1568, 925), (18, 20, 25, 21), (21, 25, 919, 920), (20, 926, 927, 25), (25, 927, 1519, 919), (18, 21, 26, 22), (22, 26, 924, 923), (21, 920, 921, 26), (26, 921, 1520, 924), (27, 31, 32, 28), (28, 32, 1353, 1352), (31, 926, 925, 32), (32, 925, 1568, 1353), (27, 28, 33, 29), (29, 33, 928, 929), (28, 1352, 1351, 33), (33, 1351, 1574, 928), (27, 29, 34, 30), (30, 34, 916, 917), (29, 929, 930, 34), (34, 930, 1518, 916), (27, 30, 35, 31), (31, 35, 927, 926), (30, 917, 918, 35), (35, 918, 1519, 927), (36, 40, 41, 37), (37, 41, 1332, 1331), (40, 929, 928, 41), (41, 928, 1574, 1332), (36, 37, 42, 38), (38, 42, 931, 932), (37, 1331, 1330, 42), (42, 1330, 1578, 931), (36, 38, 43, 39), (39, 43, 913, 914), (38, 932, 933, 43), (43, 933, 1517, 913), (36, 39, 44, 40), (40, 44, 930, 929), (39, 914, 915, 44), (44, 915, 1518, 930), (45, 49, 50, 46), (46, 50, 1317, 1316), (49, 932, 931, 50), (50, 931, 1578, 1317), (45, 46, 51, 47), (47, 51, 934, 935), (46, 1316, 1315, 51), (51, 1315, 1580, 934), (45, 47, 52, 48), (48, 52, 910, 911), (47, 935, 936, 52), (52, 936, 1516, 910), (45, 48, 53, 49), (49, 53, 933, 932), (48, 911, 912, 53), (53, 912, 1517, 933), (54, 58, 59, 55), (55, 59, 1305, 1304), (58, 935, 934, 59), (59, 934, 1580, 1305), (54, 55, 60, 56), (56, 60, 937, 938), (55, 1304, 1303, 60), (60, 1303, 1581, 937), (54, 56, 61, 57), (57, 61, 907, 908), (56, 938, 939, 61), (61, 939, 1515, 907), (54, 57, 62, 58), (58, 62, 936, 935), (57, 908, 909, 62), (62, 909, 1516, 936), (63, 67, 68, 64), (64, 68, 1299, 1298), (67, 938, 937, 68), (68, 937, 1581, 1299), (63, 64, 69, 65), (65, 69, 940, 941), (64, 1298, 1297, 69), (69, 1297, 1583, 940), (63, 65, 70, 66), (66, 70, 904, 905), (65, 941, 942, 70), (70, 942, 1514, 904), (63, 66, 71, 67), (67, 71, 939, 938), (66, 905, 906, 71), (71, 906, 1515, 939), (72, 76, 77, 73), (73, 77, 1293, 1292), (76, 941, 940, 77), (77, 940, 1583, 1293), (72, 73, 78, 74), (74, 78, 943, 944), (73, 1292, 1291, 78), (78, 1291, 1587, 943), (72, 74, 79, 75), (75, 79, 901, 902), (74, 944, 945, 79), (79, 945, 1513, 901), (72, 75, 80, 76), (76, 80, 942, 941), (75, 902, 903, 80), (80, 903, 1514, 942), (81, 85, 86, 82), (82, 86, 1281, 1280), (85, 944, 943, 86), (86, 943, 1587, 1281), (81, 82, 87, 83), (83, 87, 946, 947), (82, 1280, 1279, 87), (87, 1279, 1593, 946), (81, 83, 88, 84), (84, 88, 898, 899), (83, 947, 948, 88), (88, 948, 1512, 898), (81, 84, 89, 85), (85, 89, 945, 944), (84, 899, 900, 89), (89, 900, 1513, 945), (90, 94, 95, 91), (91, 95, 1269, 1268), (94, 947, 946, 95), (95, 946, 1593, 1269), (90, 91, 96, 92), (92, 96, 949, 950), (91, 1268, 1267, 96), (96, 1267, 1601, 949), (90, 92, 97, 93), (93, 97, 895, 896), (92, 950, 951, 97), (97, 951, 1511, 895), (90, 93, 98, 94), (94, 98, 948, 947), (93, 896, 897, 98), (98, 897, 1512, 948), (99, 103, 104, 100), (100, 104, 1248, 1247), (103, 950, 949, 104), (104, 949, 1601, 1248), (99, 100, 105, 101), (101, 105, 952, 953), (100, 1247, 1246, 105), (105, 1246, 1609, 952), (99, 101, 106, 102), (102, 106, 892, 893), (101, 953, 954, 106), (106, 954, 1510, 892), (99, 102, 107, 103), (103, 107, 951, 950), (102, 893, 894, 107), (107, 894, 1511, 951), (108, 112, 113, 109), (109, 113, 886, 887), (112, 1178, 1177, 113), (113, 1177, 1508, 886), (108, 109, 114, 110), (110, 114, 1201, 1202), (109, 887, 888, 114), (114, 888, 1509, 1201), (108, 110, 115, 111), (111, 115, 1225, 1226), (110, 1202, 1203, 115), (115, 1203, 1602, 1225), (108, 111, 116, 112), (112, 116, 1179, 1178), (111, 1226, 1227, 116), (116, 1227, 1594, 1179), (117, 121, 122, 118), (118, 122, 1227, 1226), (121, 1181, 1180, 122), (122, 1180, 1594, 1227), (117, 118, 123, 119), (119, 123, 1204, 1205), (118, 1226, 1225, 123), (123, 1225, 1602, 1204), (117, 119, 124, 120), (120, 124, 1228, 1229), (119, 1205, 1206, 124), (124, 1206, 1603, 1228), (117, 120, 125, 121), (121, 125, 1182, 1181), (120, 1229, 1230, 125), (125, 1230, 1595, 1182), (126, 130, 131, 127), (127, 131, 1230, 1229), (130, 1184, 1183, 131), (131, 1183, 1595, 1230), (126, 127, 132, 128), (128, 132, 1207, 1208), (127, 1229, 1228, 132), (132, 1228, 1603, 1207), (126, 128, 133, 129), (129, 133, 1231, 1232), (128, 1208, 1209, 133), (133, 1209, 1604, 1231), (126, 129, 134, 130), (130, 134, 1185, 1184), (129, 1232, 1233, 134), (134, 1233, 1596, 1185), (135, 139, 140, 136), (136, 140, 1233, 1232), (139, 1187, 1186, 140), (140, 1186, 1596, 1233), (135, 136, 141, 137), (137, 141, 1210, 1211), (136, 1232, 1231, 141), (141, 1231, 1604, 1210), (135, 137, 142, 138), (138, 142, 1234, 1235), (137, 1211, 1212, 142), (142, 1212, 1605, 1234), (135, 138, 143, 139), (139, 143, 1188, 1187), (138, 1235, 1236, 143), (143, 1236, 1597, 1188), (144, 148, 149, 145), (145, 149, 1236, 1235), (148, 1190, 1189, 149), (149, 1189, 1597, 1236), (144, 145, 150, 146), (146, 150, 1213, 1214), (145, 1235, 1234, 150), (150, 1234, 1605, 1213), (144, 146, 151, 147), (147, 151, 1237, 1238), (146, 1214, 1215, 151), (151, 1215, 1606, 1237), (144, 147, 152, 148), (148, 152, 1191, 1190), (147, 1238, 1239, 152), (152, 1239, 1598, 1191), (153, 157, 158, 154), (154, 158, 1482, 1481), (157, 1193, 1192, 158), (158, 1192, 1614, 1482), (153, 154, 159, 155), (155, 159, 1216, 1217), (154, 1481, 1480, 159), (159, 1480, 1615, 1216), (153, 155, 160, 156), (156, 160, 1240, 1241), (155, 1217, 1218, 160), (160, 1218, 1607, 1240), (153, 156, 161, 157), (157, 161, 1194, 1193), (156, 1241, 1242, 161), (161, 1242, 1599, 1194), (162, 166, 167, 163), (163, 167, 1242, 1241), (166, 1196, 1195, 167), (167, 1195, 1599, 1242), (162, 163, 168, 164), (164, 168, 1219, 1220), (163, 1241, 1240, 168), (168, 1240, 1607, 1219), (162, 164, 169, 165), (165, 169, 1243, 1244), (164, 1220, 1221, 169), (169, 1221, 1608, 1243), (162, 165, 170, 166), (166, 170, 1197, 1196), (165, 1244, 1245, 170), (170, 1245, 1600, 1197), (171, 175, 176, 172), (172, 176, 1245, 1244), (175, 1199, 1198, 176), (176, 1198, 1600, 1245), (171, 172, 177, 173), (173, 177, 1222, 1223), (172, 1244, 1243, 177), (177, 1243, 1608, 1222), (171, 173, 178, 174), (174, 178, 1246, 1247), (173, 1223, 1224, 178), (178, 1224, 1609, 1246), (171, 174, 179, 175), (175, 179, 1200, 1199), (174, 1247, 1248, 179), (179, 1248, 1601, 1200), (180, 184, 185, 181), (181, 185, 883, 884), (184, 1163, 1162, 185), (185, 1162, 1507, 883), (180, 181, 186, 182), (182, 186, 1177, 1178), (181, 884, 885, 186), (186, 885, 1508, 1177), (180, 182, 187, 183), (183, 187, 1249, 1250), (182, 1178, 1179, 187), (187, 1179, 1594, 1249), (180, 183, 188, 184), (184, 188, 1164, 1163), (183, 1250, 1251, 188), (188, 1251, 1588, 1164), (189, 193, 194, 190), (190, 194, 1251, 1250), (193, 1166, 1165, 194), (194, 1165, 1588, 1251), (189, 190, 195, 191), (191, 195, 1180, 1181), (190, 1250, 1249, 195), (195, 1249, 1594, 1180), (189, 191, 196, 192), (192, 196, 1252, 1253), (191, 1181, 1182, 196), (196, 1182, 1595, 1252), (189, 192, 197, 193), (193, 197, 1167, 1166), (192, 1253, 1254, 197), (197, 1254, 1589, 1167), (198, 202, 203, 199), (199, 203, 1254, 1253), (202, 1169, 1168, 203), (203, 1168, 1589, 1254), (198, 199, 204, 200), (200, 204, 1183, 1184), (199, 1253, 1252, 204), (204, 1252, 1595, 1183), (198, 200, 205, 201), (201, 205, 1255, 1256), (200, 1184, 1185, 205), (205, 1185, 1596, 1255), (198, 201, 206, 202), (202, 206, 1170, 1169), (201, 1256, 1257, 206), (206, 1257, 1590, 1170), (207, 211, 212, 208), (208, 212, 1257, 1256), (211, 1430, 1429, 212), (212, 1429, 1590, 1257), (207, 208, 213, 209), (209, 213, 1186, 1187), (208, 1256, 1255, 213), (213, 1255, 1596, 1186), (207, 209, 214, 210), (210, 214, 1312, 1313), (209, 1187, 1188, 214), (214, 1188, 1597, 1312), (207, 210, 215, 211), (211, 215, 1431, 1430), (210, 1313, 1314, 215), (215, 1314, 1532, 1431), (216, 220, 221, 217), (217, 221, 1314, 1313), (220, 989, 990, 221), (221, 990, 1532, 1314), (216, 217, 222, 218), (218, 222, 1189, 1190), (217, 1313, 1312, 222), (222, 1312, 1597, 1189), (216, 218, 223, 219), (219, 223, 1108, 1109), (218, 1190, 1191, 223), (223, 1191, 1598, 1108), (216, 219, 224, 220), (220, 224, 988, 989), (219, 1109, 1110, 224), (224, 1110, 1533, 988), (225, 229, 230, 226), (226, 230, 1158, 1157), (229, 1289, 1288, 230), (230, 1288, 1534, 1158), (225, 226, 231, 227), (227, 231, 1192, 1193), (226, 1157, 1156, 231), (231, 1156, 1614, 1192), (225, 227, 232, 228), (228, 232, 1261, 1262), (227, 1193, 1194, 232), (232, 1194, 1599, 1261), (225, 228, 233, 229), (229, 233, 1290, 1289), (228, 1262, 1263, 233), (233, 1263, 1591, 1290), (234, 238, 239, 235), (235, 239, 1263, 1262), (238, 1172, 1171, 239), (239, 1171, 1591, 1263), (234, 235, 240, 236), (236, 240, 1195, 1196), (235, 1262, 1261, 240), (240, 1261, 1599, 1195), (234, 236, 241, 237), (237, 241, 1264, 1265), (236, 1196, 1197, 241), (241, 1197, 1600, 1264), (234, 237, 242, 238), (238, 242, 1173, 1172), (237, 1265, 1266, 242), (242, 1266, 1592, 1173), (243, 247, 248, 244), (244, 248, 1266, 1265), (247, 1175, 1174, 248), (248, 1174, 1592, 1266), (243, 244, 249, 245), (245, 249, 1198, 1199), (244, 1265, 1264, 249), (249, 1264, 1600, 1198), (243, 245, 250, 246), (246, 250, 1267, 1268), (245, 1199, 1200, 250), (250, 1200, 1601, 1267), (243, 246, 251, 247), (247, 251, 1176, 1175), (246, 1268, 1269, 251), (251, 1269, 1593, 1176), (252, 256, 257, 253), (253, 257, 880, 881), (256, 1148, 1147, 257), (257, 1147, 1506, 880), (252, 253, 258, 254), (254, 258, 1162, 1163), (253, 881, 882, 258), (258, 882, 1507, 1162), (252, 254, 259, 255), (255, 259, 1270, 1271), (254, 1163, 1164, 259), (259, 1164, 1588, 1270), (252, 255, 260, 256), (256, 260, 1149, 1148), (255, 1271, 1272, 260), (260, 1272, 1584, 1149), (261, 265, 266, 262), (262, 266, 1272, 1271), (265, 1151, 1150, 266), (266, 1150, 1584, 1272), (261, 262, 267, 263), (263, 267, 1165, 1166), (262, 1271, 1270, 267), (267, 1270, 1588, 1165), (261, 263, 268, 264), (264, 268, 1273, 1274), (263, 1166, 1167, 268), (268, 1167, 1589, 1273), (261, 264, 269, 265), (265, 269, 1152, 1151), (264, 1274, 1275, 269), (269, 1275, 1585, 1152), (270, 274, 275, 271), (271, 275, 1275, 1274), (274, 1325, 1324, 275), (275, 1324, 1585, 1275), (270, 271, 276, 272), (272, 276, 1168, 1169), (271, 1274, 1273, 276), (276, 1273, 1589, 1168), (270, 272, 277, 273), (273, 277, 1123, 1124), (272, 1169, 1170, 277), (277, 1170, 1590, 1123), (270, 273, 278, 274), (274, 278, 1326, 1325), (273, 1124, 1125, 278), (278, 1125, 1531, 1326), (279, 282, 283, 280), (280, 283, 1344, 1343), (282, 971, 972, 283), (283, 972, 1526, 1344), (279, 280, 284, 281), (281, 284, 1140, 1139), (280, 1343, 1342, 284), (284, 1342, 1571, 1140), (279, 281, 285, 282), (282, 285, 970, 971), (281, 1139, 1138, 285), (285, 1138, 1527, 970), (286, 289, 290, 287), (287, 290, 994, 995), (289, 1127, 1128, 290), (290, 1128, 1535, 994), (286, 287, 291, 288), (288, 291, 1288, 1289), (287, 995, 996, 291), (291, 996, 1534, 1288), (286, 288, 292, 289), (289, 292, 1126, 1127), (288, 1289, 1290, 292), (292, 1290, 1591, 1126), (293, 296, 297, 294), (294, 297, 1492, 1493), (296, 959, 960, 297), (297, 960, 1522, 1492), (293, 294, 298, 295), (295, 298, 1485, 1484), (294, 1493, 1494, 298), (298, 1494, 1577, 1485), (293, 295, 299, 296), (296, 299, 958, 959), (295, 1484, 1483, 299), (299, 1483, 1523, 958), (300, 304, 305, 301), (301, 305, 1128, 1127), (304, 1310, 1309, 305), (305, 1309, 1535, 1128), (300, 301, 306, 302), (302, 306, 1171, 1172), (301, 1127, 1126, 306), (306, 1126, 1591, 1171), (300, 302, 307, 303), (303, 307, 1276, 1277), (302, 1172, 1173, 307), (307, 1173, 1592, 1276), (300, 303, 308, 304), (304, 308, 1311, 1310), (303, 1277, 1278, 308), (308, 1278, 1586, 1311), (309, 313, 314, 310), (310, 314, 1278, 1277), (313, 1160, 1159, 314), (314, 1159, 1586, 1278), (309, 310, 315, 311), (311, 315, 1174, 1175), (310, 1277, 1276, 315), (315, 1276, 1592, 1174), (309, 311, 316, 312), (312, 316, 1279, 1280), (311, 1175, 1176, 316), (316, 1176, 1593, 1279), (309, 312, 317, 313), (313, 317, 1161, 1160), (312, 1280, 1281, 317), (317, 1281, 1587, 1161), (318, 322, 323, 319), (319, 323, 877, 878), (322, 1142, 1141, 323), (323, 1141, 1505, 877), (318, 319, 324, 320), (320, 324, 1147, 1148), (319, 878, 879, 324), (324, 879, 1506, 1147), (318, 320, 325, 321), (321, 325, 1282, 1283), (320, 1148, 1149, 325), (325, 1149, 1584, 1282), (318, 321, 326, 322), (322, 326, 1143, 1142), (321, 1283, 1284, 326), (326, 1284, 1582, 1143), (327, 331, 332, 328), (328, 332, 1284, 1283), (331, 1286, 1285, 332), (332, 1285, 1582, 1284), (327, 328, 333, 329), (329, 333, 1150, 1151), (328, 1283, 1282, 333), (333, 1282, 1584, 1150), (327, 329, 334, 330), (330, 334, 1153, 1154), (329, 1151, 1152, 334), (334, 1152, 1585, 1153), (327, 330, 335, 331), (331, 335, 1287, 1286), (330, 1154, 1155, 335), (335, 1155, 1530, 1287), (336, 339, 340, 337), (337, 340, 985, 986), (339, 1430, 1431, 340), (340, 1431, 1532, 985), (336, 337, 341, 338), (338, 341, 1125, 1124), (337, 986, 987, 341), (341, 987, 1531, 1125), (336, 338, 342, 339), (339, 342, 1429, 1430), (338, 1124, 1123, 342), (342, 1123, 1590, 1429), (343, 346, 347, 344), (344, 347, 982, 983), (346, 1325, 1326, 347), (347, 1326, 1531, 982), (343, 344, 348, 345), (345, 348, 1155, 1154), (344, 983, 984, 348), (348, 984, 1530, 1155), (343, 345, 349, 346), (346, 349, 1324, 1325), (345, 1154, 1153, 349), (349, 1153, 1585, 1324), (350, 353, 354, 351), (351, 354, 1302, 1301), (353, 974, 975, 354), (354, 975, 1527, 1302), (350, 351, 355, 352), (352, 355, 1146, 1145), (351, 1301, 1300, 355), (355, 1300, 1576, 1146), (350, 352, 356, 353), (353, 356, 973, 974), (352, 1145, 1144, 356), (356, 1144, 1528, 973), (357, 360, 361, 358), (358, 361, 1296, 1295), (360, 977, 978, 361), (361, 978, 1528, 1296), (357, 358, 362, 359), (359, 362, 1440, 1439), (358, 1295, 1294, 362), (362, 1294, 1579, 1440), (357, 359, 363, 360), (360, 363, 976, 977), (359, 1439, 1438, 363), (363, 1438, 1529, 976), (364, 368, 369, 365), (365, 369, 1461, 1460), (368, 1472, 1471, 369), (369, 1471, 1536, 1461), (364, 365, 370, 366), (366, 370, 1159, 1160), (365, 1460, 1459, 370), (370, 1459, 1586, 1159), (364, 366, 371, 367), (367, 371, 1291, 1292), (366, 1160, 1161, 371), (371, 1161, 1587, 1291), (364, 367, 372, 368), (368, 372, 1473, 1472), (367, 1292, 1293, 372), (372, 1293, 1583, 1473), (373, 377, 378, 374), (374, 378, 874, 875), (377, 1433, 1432, 378), (378, 1432, 1504, 874), (373, 374, 379, 375), (375, 379, 1141, 1142), (374, 875, 876, 379), (379, 876, 1505, 1141), (373, 375, 380, 376), (376, 380, 1435, 1436), (375, 1142, 1143, 380), (380, 1143, 1582, 1435), (373, 376, 381, 377), (377, 381, 1434, 1433), (376, 1436, 1437, 381), (381, 1437, 1529, 1434), (382, 386, 387, 383), (383, 387, 1000, 1001), (386, 1427, 1426, 387), (387, 1426, 1521, 1000), (382, 383, 388, 384), (384, 388, 1471, 1472), (383, 1001, 1002, 388), (388, 1002, 1536, 1471), (382, 384, 389, 385), (385, 389, 1297, 1298), (384, 1472, 1473, 389), (389, 1473, 1583, 1297), (382, 385, 390, 386), (386, 390, 1428, 1427), (385, 1298, 1299, 390), (390, 1299, 1581, 1428), (391, 395, 396, 392), (392, 396, 871, 872), (395, 1133, 1132, 396), (396, 1132, 1503, 871), (391, 392, 397, 393), (393, 397, 1432, 1433), (392, 872, 873, 397), (397, 873, 1504, 1432), (391, 393, 398, 394), (394, 398, 1438, 1439), (393, 1433, 1434, 398), (398, 1434, 1529, 1438), (391, 394, 399, 395), (395, 399, 1134, 1133), (394, 1439, 1440, 399), (399, 1440, 1579, 1134), (400, 404, 405, 401), (401, 405, 955, 956), (404, 1490, 1489, 405), (405, 1489, 1522, 955), (400, 401, 406, 402), (402, 406, 1426, 1427), (401, 956, 957, 406), (406, 957, 1521, 1426), (400, 402, 407, 403), (403, 407, 1303, 1304), (402, 1427, 1428, 407), (407, 1428, 1581, 1303), (400, 403, 408, 404), (404, 408, 1491, 1490), (403, 1304, 1305, 408), (408, 1305, 1580, 1491), (409, 413, 414, 410), (410, 414, 868, 869), (413, 1118, 1117, 414), (414, 1117, 1502, 868), (409, 410, 415, 411), (411, 415, 1132, 1133), (410, 869, 870, 415), (415, 870, 1503, 1132), (409, 411, 416, 412), (412, 416, 1306, 1307), (411, 1133, 1134, 416), (416, 1134, 1579, 1306), (409, 412, 417, 413), (413, 417, 1119, 1118), (412, 1307, 1308, 417), (417, 1308, 1575, 1119), (418, 422, 423, 419), (419, 423, 1308, 1307), (422, 1121, 1120, 423), (423, 1120, 1575, 1308), (418, 419, 424, 420), (420, 424, 1294, 1295), (419, 1307, 1306, 424), (424, 1306, 1579, 1294), (418, 420, 425, 421), (421, 425, 1144, 1145), (420, 1295, 1296, 425), (425, 1296, 1528, 1144), (418, 421, 426, 422), (422, 426, 1122, 1121), (421, 1145, 1146, 426), (426, 1146, 1576, 1122), (427, 431, 432, 428), (428, 432, 1494, 1493), (431, 1130, 1129, 432), (432, 1129, 1577, 1494), (427, 428, 433, 429), (429, 433, 1489, 1490), (428, 1493, 1492, 433), (433, 1492, 1522, 1489), (427, 429, 434, 430), (430, 434, 1315, 1316), (429, 1490, 1491, 434), (434, 1491, 1580, 1315), (427, 430, 435, 431), (431, 435, 1131, 1130), (430, 1316, 1317, 435), (435, 1317, 1578, 1131), (436, 440, 441, 437), (437, 441, 865, 866), (440, 1100, 1099, 441), (441, 1099, 1501, 865), (436, 437, 442, 438), (438, 442, 1117, 1118), (437, 866, 867, 442), (442, 867, 1502, 1117), (436, 438, 443, 439), (439, 443, 1318, 1319), (438, 1118, 1119, 443), (443, 1119, 1575, 1318), (436, 439, 444, 440), (440, 444, 1101, 1100), (439, 1319, 1320, 444), (444, 1320, 1569, 1101), (445, 449, 450, 446), (446, 450, 1320, 1319), (449, 1103, 1102, 450), (450, 1102, 1569, 1320), (445, 446, 451, 447), (447, 451, 1120, 1121), (446, 1319, 1318, 451), (451, 1318, 1575, 1120), (445, 447, 452, 448), (448, 452, 1321, 1322), (447, 1121, 1122, 452), (452, 1122, 1576, 1321), (445, 448, 453, 449), (449, 453, 1104, 1103), (448, 1322, 1323, 453), (453, 1323, 1570, 1104), (454, 458, 459, 455), (455, 459, 1323, 1322), (458, 1106, 1105, 459), (459, 1105, 1570, 1323), (454, 455, 460, 456), (456, 460, 1300, 1301), (455, 1322, 1321, 460), (460, 1321, 1576, 1300), (454, 456, 461, 457), (457, 461, 1138, 1139), (456, 1301, 1302, 461), (461, 1302, 1527, 1138), (454, 457, 462, 458), (458, 462, 1107, 1106), (457, 1139, 1140, 462), (462, 1140, 1571, 1107), (463, 466, 467, 464), (464, 467, 1486, 1487), (466, 962, 963, 467), (467, 963, 1523, 1486), (463, 464, 468, 465), (465, 468, 1479, 1478), (464, 1487, 1488, 468), (468, 1488, 1572, 1479), (463, 465, 469, 466), (466, 469, 961, 962), (465, 1478, 1477, 469), (469, 1477, 1524, 961), (470, 474, 475, 471), (471, 475, 1488, 1487), (474, 1112, 1111, 475), (475, 1111, 1572, 1488), (470, 471, 476, 472), (472, 476, 1483, 1484), (471, 1487, 1486, 476), (476, 1486, 1523, 1483), (470, 472, 477, 473), (473, 477, 1327, 1328), (472, 1484, 1485, 477), (477, 1485, 1577, 1327), (470, 473, 478, 474), (474, 478, 1113, 1112), (473, 1328, 1329, 478), (478, 1329, 1573, 1113), (479, 483, 484, 480), (480, 484, 1329, 1328), (483, 1115, 1114, 484), (484, 1114, 1573, 1329), (479, 480, 485, 481), (481, 485, 1129, 1130), (480, 1328, 1327, 485), (485, 1327, 1577, 1129), (479, 481, 486, 482), (482, 486, 1330, 1331), (481, 1130, 1131, 486), (486, 1131, 1578, 1330), (479, 482, 487, 483), (483, 487, 1116, 1115), (482, 1331, 1332, 487), (487, 1332, 1574, 1116), (488, 492, 493, 489), (489, 493, 862, 863), (492, 1076, 1075, 493), (493, 1075, 1500, 862), (488, 489, 494, 490), (490, 494, 1099, 1100), (489, 863, 864, 494), (494, 864, 1501, 1099), (488, 490, 495, 491), (491, 495, 1333, 1334), (490, 1100, 1101, 495), (495, 1101, 1569, 1333), (488, 491, 496, 492), (492, 496, 1077, 1076), (491, 1334, 1335, 496), (496, 1335, 1561, 1077), (497, 501, 502, 498), (498, 502, 1335, 1334), (501, 1079, 1078, 502), (502, 1078, 1561, 1335), (497, 498, 503, 499), (499, 503, 1102, 1103), (498, 1334, 1333, 503), (503, 1333, 1569, 1102), (497, 499, 504, 500), (500, 504, 1336, 1337), (499, 1103, 1104, 504), (504, 1104, 1570, 1336), (497, 500, 505, 501), (501, 505, 1080, 1079), (500, 1337, 1338, 505), (505, 1338, 1562, 1080), (506, 510, 511, 507), (507, 511, 1338, 1337), (510, 1082, 1081, 511), (511, 1081, 1562, 1338), (506, 507, 512, 508), (508, 512, 1105, 1106), (507, 1337, 1336, 512), (512, 1336, 1570, 1105), (506, 508, 513, 509), (509, 513, 1339, 1340), (508, 1106, 1107, 513), (513, 1107, 1571, 1339), (506, 509, 514, 510), (510, 514, 1083, 1082), (509, 1340, 1341, 514), (514, 1341, 1563, 1083), (515, 519, 520, 516), (516, 520, 1341, 1340), (519, 1085, 1084, 520), (520, 1084, 1563, 1341), (515, 516, 521, 517), (517, 521, 1342, 1343), (516, 1340, 1339, 521), (521, 1339, 1571, 1342), (515, 517, 522, 518), (518, 522, 1258, 1259), (517, 1343, 1344, 522), (522, 1344, 1526, 1258), (515, 518, 523, 519), (519, 523, 1086, 1085), (518, 1259, 1260, 523), (523, 1260, 1564, 1086), (524, 528, 529, 525), (525, 529, 1260, 1259), (528, 1088, 1087, 529), (529, 1087, 1564, 1260), (524, 525, 530, 526), (526, 530, 967, 968), (525, 1259, 1258, 530), (530, 1258, 1526, 967), (524, 526, 531, 527), (527, 531, 1135, 1136), (526, 968, 969, 531), (531, 969, 1525, 1135), (524, 527, 532, 528), (528, 532, 1089, 1088), (527, 1136, 1137, 532), (532, 1137, 1565, 1089), (533, 537, 538, 534), (534, 538, 1476, 1475), (537, 1091, 1090, 538), (538, 1090, 1613, 1476), (533, 534, 539, 535), (535, 539, 1477, 1478), (534, 1475, 1474, 539), (539, 1474, 1524, 1477), (533, 535, 540, 536), (536, 540, 1345, 1346), (535, 1478, 1479, 540), (540, 1479, 1572, 1345), (533, 536, 541, 537), (537, 541, 1092, 1091), (536, 1346, 1347, 541), (541, 1347, 1566, 1092), (542, 546, 547, 543), (543, 547, 1347, 1346), (546, 1094, 1093, 547), (547, 1093, 1566, 1347), (542, 543, 548, 544), (544, 548, 1111, 1112), (543, 1346, 1345, 548), (548, 1345, 1572, 1111), (542, 544, 549, 545), (545, 549, 1348, 1349), (544, 1112, 1113, 549), (549, 1113, 1573, 1348), (542, 545, 550, 546), (546, 550, 1095, 1094), (545, 1349, 1350, 550), (550, 1350, 1567, 1095), (551, 555, 556, 552), (552, 556, 1350, 1349), (555, 1097, 1096, 556), (556, 1096, 1567, 1350), (551, 552, 557, 553), (553, 557, 1114, 1115), (552, 1349, 1348, 557), (557, 1348, 1573, 1114), (551, 553, 558, 554), (554, 558, 1351, 1352), (553, 1115, 1116, 558), (558, 1116, 1574, 1351), (551, 554, 559, 555), (555, 559, 1098, 1097), (554, 1352, 1353, 559), (559, 1353, 1568, 1098), (560, 564, 565, 561), (561, 565, 859, 860), (564, 1052, 1051, 565), (565, 1051, 1499, 859), (560, 561, 566, 562), (562, 566, 1075, 1076), (561, 860, 861, 566), (566, 861, 1500, 1075), (560, 562, 567, 563), (563, 567, 1354, 1355), (562, 1076, 1077, 567), (567, 1077, 1561, 1354), (560, 563, 568, 564), (564, 568, 1053, 1052), (563, 1355, 1356, 568), (568, 1356, 1553, 1053), (569, 573, 574, 570), (570, 574, 1356, 1355), (573, 1055, 1054, 574), (574, 1054, 1553, 1356), (569, 570, 575, 571), (571, 575, 1078, 1079), (570, 1355, 1354, 575), (575, 1354, 1561, 1078), (569, 571, 576, 572), (572, 576, 1357, 1358), (571, 1079, 1080, 576), (576, 1080, 1562, 1357), (569, 572, 577, 573), (573, 577, 1056, 1055), (572, 1358, 1359, 577), (577, 1359, 1554, 1056), (578, 582, 583, 579), (579, 583, 1359, 1358), (582, 1058, 1057, 583), (583, 1057, 1554, 1359), (578, 579, 584, 580), (580, 584, 1081, 1082), (579, 1358, 1357, 584), (584, 1357, 1562, 1081), (578, 580, 585, 581), (581, 585, 1360, 1361), (580, 1082, 1083, 585), (585, 1083, 1563, 1360), (578, 581, 586, 582), (582, 586, 1059, 1058), (581, 1361, 1362, 586), (586, 1362, 1555, 1059), (587, 591, 592, 588), (588, 592, 1362, 1361), (591, 1061, 1060, 592), (592, 1060, 1555, 1362), (587, 588, 593, 589), (589, 593, 1084, 1085), (588, 1361, 1360, 593), (593, 1360, 1563, 1084), (587, 589, 594, 590), (590, 594, 1363, 1364), (589, 1085, 1086, 594), (594, 1086, 1564, 1363), (587, 590, 595, 591), (591, 595, 1062, 1061), (590, 1364, 1365, 595), (595, 1365, 1556, 1062), (596, 600, 601, 597), (597, 601, 1365, 1364), (600, 1064, 1063, 601), (601, 1063, 1556, 1365), (596, 597, 602, 598), (598, 602, 1087, 1088), (597, 1364, 1363, 602), (602, 1363, 1564, 1087), (596, 598, 603, 599), (599, 603, 1366, 1367), (598, 1088, 1089, 603), (603, 1089, 1565, 1366), (596, 599, 604, 600), (600, 604, 1065, 1064), (599, 1367, 1368, 604), (604, 1368, 1557, 1065), (605, 609, 610, 606), (606, 610, 1470, 1469), (609, 1067, 1066, 610), (610, 1066, 1612, 1470), (605, 606, 611, 607), (607, 611, 1090, 1091), (606, 1469, 1468, 611), (611, 1468, 1613, 1090), (605, 607, 612, 608), (608, 612, 1369, 1370), (607, 1091, 1092, 612), (612, 1092, 1566, 1369), (605, 608, 613, 609), (609, 613, 1068, 1067), (608, 1370, 1371, 613), (613, 1371, 1558, 1068), (614, 618, 619, 615), (615, 619, 1371, 1370), (618, 1070, 1069, 619), (619, 1069, 1558, 1371), (614, 615, 620, 616), (616, 620, 1093, 1094), (615, 1370, 1369, 620), (620, 1369, 1566, 1093), (614, 616, 621, 617), (617, 621, 1372, 1373), (616, 1094, 1095, 621), (621, 1095, 1567, 1372), (614, 617, 622, 618), (618, 622, 1071, 1070), (617, 1373, 1374, 622), (622, 1374, 1559, 1071), (623, 627, 628, 624), (624, 628, 1374, 1373), (627, 1073, 1072, 628), (628, 1072, 1559, 1374), (623, 624, 629, 625), (625, 629, 1096, 1097), (624, 1373, 1372, 629), (629, 1372, 1567, 1096), (623, 625, 630, 626), (626, 630, 1375, 1376), (625, 1097, 1098, 630), (630, 1098, 1568, 1375), (623, 626, 631, 627), (627, 631, 1074, 1073), (626, 1376, 1377, 631), (631, 1377, 1560, 1074), (632, 636, 637, 633), (633, 637, 856, 857), (636, 845, 846, 637), (637, 846, 1495, 856), (632, 633, 638, 634), (634, 638, 1051, 1052), (633, 857, 858, 638), (638, 858, 1499, 1051), (632, 634, 639, 635), (635, 639, 1378, 1379), (634, 1052, 1053, 639), (639, 1053, 1553, 1378), (632, 635, 640, 636), (636, 640, 844, 845), (635, 1379, 1380, 640), (640, 1380, 1544, 844), (641, 645, 646, 642), (642, 646, 1380, 1379), (645, 1025, 1026, 646), (646, 1026, 1544, 1380), (641, 642, 647, 643), (643, 647, 1054, 1055), (642, 1379, 1378, 647), (647, 1378, 1553, 1054), (641, 643, 648, 644), (644, 648, 1381, 1382), (643, 1055, 1056, 648), (648, 1056, 1554, 1381), (641, 644, 649, 645), (645, 649, 1024, 1025), (644, 1382, 1383, 649), (649, 1383, 1543, 1024), (650, 654, 655, 651), (651, 655, 1383, 1382), (654, 1022, 1023, 655), (655, 1023, 1543, 1383), (650, 651, 656, 652), (652, 656, 1057, 1058), (651, 1382, 1381, 656), (656, 1381, 1554, 1057), (650, 652, 657, 653), (653, 657, 1384, 1385), (652, 1058, 1059, 657), (657, 1059, 1555, 1384), (650, 653, 658, 654), (654, 658, 1021, 1022), (653, 1385, 1386, 658), (658, 1386, 1542, 1021), (659, 663, 664, 660), (660, 664, 1386, 1385), (663, 1019, 1020, 664), (664, 1020, 1542, 1386), (659, 660, 665, 661), (661, 665, 1060, 1061), (660, 1385, 1384, 665), (665, 1384, 1555, 1060), (659, 661, 666, 662), (662, 666, 1387, 1388), (661, 1061, 1062, 666), (666, 1062, 1556, 1387), (659, 662, 667, 663), (663, 667, 1018, 1019), (662, 1388, 1389, 667), (667, 1389, 1541, 1018), (668, 672, 673, 669), (669, 673, 1389, 1388), (672, 1016, 1017, 673), (673, 1017, 1541, 1389), (668, 669, 674, 670), (670, 674, 1063, 1064), (669, 1388, 1387, 674), (674, 1387, 1556, 1063), (668, 670, 675, 671), (671, 675, 1390, 1391), (670, 1064, 1065, 675), (675, 1065, 1557, 1390), (668, 671, 676, 672), (672, 676, 1015, 1016), (671, 1391, 1392, 676), (676, 1392, 1540, 1015), (677, 681, 682, 678), (678, 682, 1467, 1466), (681, 1442, 1443, 682), (682, 1443, 1610, 1467), (677, 678, 683, 679), (679, 683, 1066, 1067), (678, 1466, 1465, 683), (683, 1465, 1612, 1066), (677, 679, 684, 680), (680, 684, 1393, 1394), (679, 1067, 1068, 684), (684, 1068, 1558, 1393), (677, 680, 685, 681), (681, 685, 1441, 1442), (680, 1394, 1395, 685), (685, 1395, 1539, 1441), (686, 690, 691, 687), (687, 691, 1395, 1394), (690, 1010, 1011, 691), (691, 1011, 1539, 1395), (686, 687, 692, 688), (688, 692, 1069, 1070), (687, 1394, 1393, 692), (692, 1393, 1558, 1069), (686, 688, 693, 689), (689, 693, 1396, 1397), (688, 1070, 1071, 693), (693, 1071, 1559, 1396), (686, 689, 694, 690), (690, 694, 1009, 1010), (689, 1397, 1398, 694), (694, 1398, 1538, 1009), (695, 699, 700, 696), (696, 700, 1398, 1397), (699, 1007, 1008, 700), (700, 1008, 1538, 1398), (695, 696, 701, 697), (697, 701, 1072, 1073), (696, 1397, 1396, 701), (701, 1396, 1559, 1072), (695, 697, 702, 698), (698, 702, 1399, 1400), (697, 1073, 1074, 702), (702, 1074, 1560, 1399), (695, 698, 703, 699), (699, 703, 1006, 1007), (698, 1400, 1401, 703), (703, 1401, 1537, 1006), (704, 708, 709, 705), (705, 709, 847, 848), (708, 1202, 1201, 709), (709, 1201, 1509, 847), (704, 705, 710, 706), (706, 710, 1027, 1028), (705, 848, 849, 710), (710, 849, 1496, 1027), (704, 706, 711, 707), (707, 711, 1402, 1403), (706, 1028, 1029, 711), (711, 1029, 1545, 1402), (704, 707, 712, 708), (708, 712, 1203, 1202), (707, 1403, 1404, 712), (712, 1404, 1602, 1203), (713, 717, 718, 714), (714, 718, 1404, 1403), (717, 1205, 1204, 718), (718, 1204, 1602, 1404), (713, 714, 719, 715), (715, 719, 1030, 1031), (714, 1403, 1402, 719), (719, 1402, 1545, 1030), (713, 715, 720, 716), (716, 720, 1405, 1406), (715, 1031, 1032, 720), (720, 1032, 1546, 1405), (713, 716, 721, 717), (717, 721, 1206, 1205), (716, 1406, 1407, 721), (721, 1407, 1603, 1206), (722, 726, 727, 723), (723, 727, 1407, 1406), (726, 1208, 1207, 727), (727, 1207, 1603, 1407), (722, 723, 728, 724), (724, 728, 1033, 1034), (723, 1406, 1405, 728), (728, 1405, 1546, 1033), (722, 724, 729, 725), (725, 729, 1408, 1409), (724, 1034, 1035, 729), (729, 1035, 1547, 1408), (722, 725, 730, 726), (726, 730, 1209, 1208), (725, 1409, 1410, 730), (730, 1410, 1604, 1209), (731, 735, 736, 732), (732, 736, 1410, 1409), (735, 1211, 1210, 736), (736, 1210, 1604, 1410), (731, 732, 737, 733), (733, 737, 1036, 1037), (732, 1409, 1408, 737), (737, 1408, 1547, 1036), (731, 733, 738, 734), (734, 738, 1411, 1412), (733, 1037, 1038, 738), (738, 1038, 1548, 1411), (731, 734, 739, 735), (735, 739, 1212, 1211), (734, 1412, 1413, 739), (739, 1413, 1605, 1212), (740, 744, 745, 741), (741, 745, 1413, 1412), (744, 1214, 1213, 745), (745, 1213, 1605, 1413), (740, 741, 746, 742), (742, 746, 1039, 1040), (741, 1412, 1411, 746), (746, 1411, 1548, 1039), (740, 742, 747, 743), (743, 747, 1414, 1415), (742, 1040, 1041, 747), (747, 1041, 1549, 1414), (740, 743, 748, 744), (744, 748, 1215, 1214), (743, 1415, 1416, 748), (748, 1416, 1606, 1215), (749, 753, 754, 750), (750, 754, 1464, 1463), (753, 1217, 1216, 754), (754, 1216, 1615, 1464), (749, 750, 755, 751), (751, 755, 1042, 1043), (750, 1463, 1462, 755), (755, 1462, 1611, 1042), (749, 751, 756, 752), (752, 756, 1417, 1418), (751, 1043, 1044, 756), (756, 1044, 1550, 1417), (749, 752, 757, 753), (753, 757, 1218, 1217), (752, 1418, 1419, 757), (757, 1419, 1607, 1218), (758, 762, 763, 759), (759, 763, 1419, 1418), (762, 1220, 1219, 763), (763, 1219, 1607, 1419), (758, 759, 764, 760), (760, 764, 1045, 1046), (759, 1418, 1417, 764), (764, 1417, 1550, 1045), (758, 760, 765, 761), (761, 765, 1420, 1421), (760, 1046, 1047, 765), (765, 1047, 1551, 1420), (758, 761, 766, 762), (762, 766, 1221, 1220), (761, 1421, 1422, 766), (766, 1422, 1608, 1221), (767, 771, 772, 768), (768, 772, 1422, 1421), (771, 1223, 1222, 772), (772, 1222, 1608, 1422), (767, 768, 773, 769), (769, 773, 1048, 1049), (768, 1421, 1420, 773), (773, 1420, 1551, 1048), (767, 769, 774, 770), (770, 774, 1423, 1424), (769, 1049, 1050, 774), (774, 1050, 1552, 1423), (767, 770, 775, 771), (771, 775, 1224, 1223), (770, 1424, 1425, 775), (775, 1425, 1609, 1224), (776, 780, 781, 777), (777, 781, 1416, 1415), (780, 1457, 1456, 781), (781, 1456, 1606, 1416), (776, 777, 782, 778), (778, 782, 1444, 1445), (777, 1415, 1414, 782), (782, 1414, 1549, 1444), (776, 778, 783, 779), (779, 783, 1462, 1463), (778, 1445, 1446, 783), (783, 1446, 1611, 1462), (776, 779, 784, 780), (780, 784, 1458, 1457), (779, 1463, 1464, 784), (784, 1464, 1615, 1458), (785, 789, 790, 786), (786, 790, 1392, 1391), (789, 1013, 1014, 790), (790, 1014, 1540, 1392), (785, 786, 791, 787), (787, 791, 1447, 1448), (786, 1391, 1390, 791), (791, 1390, 1557, 1447), (785, 787, 792, 788), (788, 792, 1465, 1466), (787, 1448, 1449, 792), (792, 1449, 1612, 1465), (785, 788, 793, 789), (789, 793, 1012, 1013), (788, 1466, 1467, 793), (793, 1467, 1610, 1012), (794, 798, 799, 795), (795, 799, 1368, 1367), (798, 1448, 1447, 799), (799, 1447, 1557, 1368), (794, 795, 800, 796), (796, 800, 1450, 1451), (795, 1367, 1366, 800), (800, 1366, 1565, 1450), (794, 796, 801, 797), (797, 801, 1468, 1469), (796, 1451, 1452, 801), (801, 1452, 1613, 1468), (794, 797, 802, 798), (798, 802, 1449, 1448), (797, 1469, 1470, 802), (802, 1470, 1612, 1449), (803, 807, 808, 804), (804, 808, 1137, 1136), (807, 1451, 1450, 808), (808, 1450, 1565, 1137), (803, 804, 809, 805), (805, 809, 964, 965), (804, 1136, 1135, 809), (809, 1135, 1525, 964), (803, 805, 810, 806), (806, 810, 1474, 1475), (805, 965, 966, 810), (810, 966, 1524, 1474), (803, 806, 811, 807), (807, 811, 1452, 1451), (806, 1475, 1476, 811), (811, 1476, 1613, 1452), (812, 815, 816, 813), (813, 816, 979, 980), (815, 1286, 1287, 816), (816, 1287, 1530, 979), (812, 813, 817, 814), (814, 817, 1437, 1436), (813, 980, 981, 817), (817, 981, 1529, 1437), (812, 814, 818, 815), (815, 818, 1285, 1286), (814, 1436, 1435, 818), (818, 1435, 1582, 1285), (819, 822, 823, 820), (820, 823, 997, 998), (822, 1460, 1461, 823), (823, 1461, 1536, 997), (819, 820, 824, 821), (821, 824, 1309, 1310), (820, 998, 999, 824), (824, 999, 1535, 1309), (819, 821, 825, 822), (822, 825, 1459, 1460), (821, 1310, 1311, 825), (825, 1311, 1586, 1459), (826, 830, 831, 827), (827, 831, 1110, 1109), (830, 992, 993, 831), (831, 993, 1533, 1110), (826, 827, 832, 828), (828, 832, 1453, 1454), (827, 1109, 1108, 832), (832, 1108, 1598, 1453), (826, 828, 833, 829), (829, 833, 1156, 1157), (828, 1454, 1455, 833), (833, 1455, 1614, 1156), (826, 829, 834, 830), (830, 834, 991, 992), (829, 1157, 1158, 834), (834, 1158, 1534, 991), (835, 839, 840, 836), (836, 840, 1239, 1238), (839, 1454, 1453, 840), (840, 1453, 1598, 1239), (835, 836, 841, 837), (837, 841, 1456, 1457), (836, 1238, 1237, 841), (841, 1237, 1606, 1456), (835, 837, 842, 838), (838, 842, 1480, 1481), (837, 1457, 1458, 842), (842, 1458, 1615, 1480), (835, 838, 843, 839), (839, 843, 1455, 1454), (838, 1481, 1482, 843), (843, 1482, 1614, 1455)])
me_plane.use_remesh_preserve_volume = False
me_plane.use_remesh_preserve_attributes = False
me_plane.use_mirror_vertex_groups = False
me_plane.update()

# ---- objects
ob_plane = bpy.data.objects.new('Plane', me_plane)

# ---- transforms, parenting, visibility, modifiers, constraints
ob_plane.location = (0.0, 0.0, 0.0)
ob_plane.scale = (6.743, 6.743, 6.743)
ob_plane.lineart.crease_threshold = 0.0

# ---- collection membership
col_collection_1.objects.link(ob_plane)

# ---- scene / render settings (as saved in the file)
scene.frame_start = 1; scene.frame_end = 250; scene.frame_set(1)
scene.render.engine = 'BLENDER_EEVEE_NEXT'
scene.render.resolution_percentage = 50
scene.render.dither_intensity = 0.0
scene.cycles.use_denoising = False
scene.cycles.samples = 128
scene.cycles.sampling_pattern = 'TABULATED_SOBOL'
scene.cycles.light_sampling_threshold = 0.0
scene.cycles.use_adaptive_sampling = False
scene.cycles.use_light_tree = False
scene.cycles.blur_glossy = 0.0
scene.cycles.sample_clamp_indirect = 0.0
scene.view_settings.view_transform = 'Standard'
bpy.context.view_layer.update()

# ---- added for rendering (the .blend has no active camera and no usable light): camera, sun
cam_auto = bpy.data.cameras.new('AutoCamera')
cam_auto.lens = 50.0
cam_auto.sensor_width = 36.0
cam_auto.clip_end = 1000.0
ob_auto_camera = bpy.data.objects.new('AutoCamera', cam_auto)
scene.collection.objects.link(ob_auto_camera)
ob_auto_camera.location = (17.5835, -21.0888, 14.0602)
ob_auto_camera.rotation_euler = (1.09748, -7.21219e-08, 0.694738)
scene.camera = ob_auto_camera
light_auto_sun = bpy.data.lights.new('AutoSun', 'SUN')
light_auto_sun.energy = 3.0
light_auto_sun.angle = 0.0523599
ob_auto_sun = bpy.data.objects.new('AutoSun', light_auto_sun)
scene.collection.objects.link(ob_auto_sun)
ob_auto_sun.rotation_euler = (0.872665, 0.174533, 0.523599)
bpy.context.view_layer.update()
